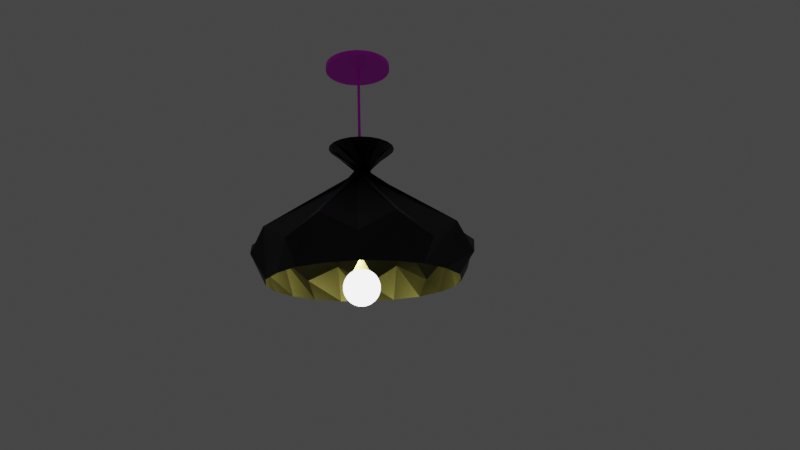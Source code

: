 # Source: Light_bulb.blend  (saved by Blender 3.6.13; exported with 4.5.12 LTS)
import bpy
from mathutils import Matrix  # noqa: F401  (used for matrix-valued properties, if any)

bpy.ops.wm.read_factory_settings(use_empty=True)
scene = bpy.context.scene
scene.name = 'Scene'

# ---- collections
col_collection = bpy.data.collections.new('Collection'); scene.collection.children.link(col_collection)

# ---- images (referenced by path relative to the original .blend; pixels are not part of the script)
import os
ASSET_DIR = os.environ.get("B2B_ASSET_DIR", "")  # directory of the original .blend (textures are referenced by path, not embedded)
HERE = os.path.dirname(os.path.abspath(__file__))  # packed textures are extracted next to this script under _unpacked/

def load_image(name, relpath, width, height, colorspace="sRGB"):
    """Load a texture the original file referenced (path relative to the .blend, or extracted next to this script)."""
    p = next((c for c in (os.path.join(HERE, relpath), os.path.join(ASSET_DIR, relpath)) if relpath and os.path.exists(c)), "")
    if p:
        img = bpy.data.images.load(p, check_existing=True)
        img.name = name
    else:  # same state as the original file: an image datablock whose file is absent (Cycles renders it pink)
        img = bpy.data.images.new(name, width, height)
        img.source = "FILE"
        img.filepath = "//" + (relpath or name)
    img.colorspace_settings.name = colorspace
    return img
img_240_f_250444275_nbxczduilcqlqmxu7mrb9ck8ejmurdy4_jpg = load_image('240_F_250444275_nBXcZduIlcqlQmxu7MrB9Ck8ejMURdY4.jpg', '240_F_250444275_nBXcZduIlcqlQmxu7MrB9Ck8ejMURdY4.jpg', 1024, 1024, 'sRGB')
img_abstract_background_with_patterned_glass_texture_jpg = load_image('abstract-background-with-patterned-glass-texture.jpg', 'abstract-background-with-patterned-glass-texture.jpg', 1024, 1024, 'Filmic sRGB')
img_240_f_95669744_sme4gdzku9o2s7tichzdhz82soupzsrs_jpg = load_image('240_F_95669744_SME4GdzkU9o2s7TIchZdHz82SouPZSrs.jpg', '240_F_95669744_SME4GdzkU9o2s7TIchZdHz82SouPZSrs.jpg', 1024, 1024, 'sRGB')

# ---- materials (node trees are filled in below, after node groups)
mat_material_005 = bpy.data.materials.new('Material.005')
mat_material_005.use_transparent_shadow = False
mat_material_004 = bpy.data.materials.new('Material.004')
mat_material_004.use_transparent_shadow = False
mat_material_007 = bpy.data.materials.new('Material.007')
mat_material_007.use_transparent_shadow = False
mat_material_001 = bpy.data.materials.new('Material.001')
mat_material_001.use_transparent_shadow = False

# ---- material node trees
mat_material_005.use_nodes = True; mat_material_005.node_tree.nodes.clear()
_N = mat_material_005.node_tree.nodes; _L = mat_material_005.node_tree.links
n0 = _N.new('ShaderNodeOutputMaterial'); n0.name = 'Material Output'; n0.location = (300, 300)
n1 = _N.new('ShaderNodeEmission'); n1.name = 'Emission'; n1.location = (10, 300)
n1.inputs[1].default_value = 4.0
_L.new(n1.outputs[0], n0.inputs[0])
n0.is_active_output = True
mat_material_004.use_nodes = True; mat_material_004.node_tree.nodes.clear()
_N = mat_material_004.node_tree.nodes; _L = mat_material_004.node_tree.links
n0 = _N.new('ShaderNodeBsdfPrincipled'); n0.name = 'Principled BSDF'; n0.location = (10, 300)
n0.distribution = 'GGX'
n0.subsurface_method = 'RANDOM_WALK_SKIN'
n0.inputs[3].default_value = 1.45
n0.inputs[27].default_value = (0.0, 0.0, 0.0, 1.0)
n0.inputs[28].default_value = 1.0
n1 = _N.new('ShaderNodeOutputMaterial'); n1.name = 'Material Output'; n1.location = (300, 300)
n2 = _N.new('ShaderNodeTexImage'); n2.name = 'Image Texture'; n2.location = (-311, 251)
n2.image = img_240_f_250444275_nbxczduilcqlqmxu7mrb9ck8ejmurdy4_jpg
_L.new(n0.outputs[0], n1.inputs[0])
_L.new(n2.outputs[0], n0.inputs[0])
n1.is_active_output = True
mat_material_007.use_nodes = True; mat_material_007.node_tree.nodes.clear()
_N = mat_material_007.node_tree.nodes; _L = mat_material_007.node_tree.links
n0 = _N.new('ShaderNodeOutputMaterial'); n0.name = 'Material Output'; n0.location = (300, 300)
n1 = _N.new('ShaderNodeBsdfPrincipled'); n1.name = 'Principled BSDF'; n1.location = (10, 300)
n1.distribution = 'GGX'
n1.subsurface_method = 'RANDOM_WALK_SKIN'
n1.inputs[3].default_value = 1.45
n1.inputs[27].default_value = (0.0, 0.0, 0.0, 1.0)
n1.inputs[28].default_value = 1.0
n2 = _N.new('ShaderNodeTexImage'); n2.name = 'Image Texture'; n2.location = (-252, 279)
n2.image = img_abstract_background_with_patterned_glass_texture_jpg
n2.interpolation = 'Smart'
_L.new(n1.outputs[0], n0.inputs[0])
_L.new(n2.outputs[0], n1.inputs[0])
n0.is_active_output = True
mat_material_001.use_nodes = True; mat_material_001.node_tree.nodes.clear()
_N = mat_material_001.node_tree.nodes; _L = mat_material_001.node_tree.links
n0 = _N.new('ShaderNodeOutputMaterial'); n0.name = 'Material Output'; n0.location = (300, 300)
n1 = _N.new('ShaderNodeTexImage'); n1.name = 'Image Texture'; n1.location = (-247, 223)
n1.image = img_240_f_95669744_sme4gdzku9o2s7tichzdhz82soupzsrs_jpg
n2 = _N.new('ShaderNodeBsdfPrincipled'); n2.name = 'Principled BSDF'; n2.location = (10, 300)
n2.distribution = 'GGX'
n2.subsurface_method = 'RANDOM_WALK_SKIN'
n2.inputs[3].default_value = 1.45
n2.inputs[27].default_value = (0.0, 0.0, 0.0, 1.0)
n2.inputs[28].default_value = 1.0
_L.new(n2.outputs[0], n0.inputs[0])
_L.new(n1.outputs[0], n2.inputs[0])
n0.is_active_output = True

# ---- world
world_world = bpy.data.worlds.new('World'); scene.world = world_world
world_world.use_nodes = True; world_world.node_tree.nodes.clear()
_N = world_world.node_tree.nodes; _L = world_world.node_tree.links
n0 = _N.new('ShaderNodeOutputWorld'); n0.name = 'World Output'; n0.location = (300, 300)
n1 = _N.new('ShaderNodeBackground'); n1.name = 'Background'; n1.location = (10, 300)
n1.inputs[0].default_value = (0.05088, 0.05088, 0.05088, 1.0)
_L.new(n1.outputs[0], n0.inputs[0])
n0.is_active_output = True
world_world.color = (0.05088, 0.05088, 0.05088)
world_world.use_sun_shadow = False
world_world.sun_shadow_jitter_overblur = 0.0

# ---- cameras
cam_camera_003 = bpy.data.cameras.new('Camera.003')
cam_camera_003.lens = 33.0
cam_camera_003.dof.use_dof = True
cam_camera_003.dof.aperture_fstop = 128.0
cam_camera_003.dof.aperture_blades = 8
cam_camera_003.dof.aperture_ratio = 2.0

# ---- lights
light_point = bpy.data.lights.new('Point', 'POINT')
light_point.color = (1.0, 0.9378, 0.2046)
light_point.transmission_factor = 0.0
light_point.energy = 147.0
light_point.shadow_maximum_resolution = 0.006
light_point.use_absolute_resolution = True

# ---- meshes
me_sphere = bpy.data.meshes.new('Sphere')
me_sphere.from_pydata([(0.0, 0.1194, 0.1347), (0.0, 0.1481, 0.1023), (0.0, 0.1787, 0.0217), (0.0, 0.1787, -0.0217), (0.0, 0.1194, -0.1347), (0.008404, 0.04225, 0.1748), (0.01632, 0.08204, 0.1594), (0.02329, 0.1171, 0.1347), (0.0289, 0.1453, 0.1023), (0.03283, 0.1651, 0.06383), (0.03486, 0.1753, 0.0217), (0.03486, 0.1753, -0.0217), (0.03283, 0.1651, -0.06383), (0.0289, 0.1453, -0.1023), (0.02329, 0.1171, -0.1347), (0.01632, 0.08204, -0.1594), (0.008404, 0.04225, -0.1748), (0.01648, 0.0398, 0.1748), (0.03201, 0.07728, 0.1594), (0.04568, 0.1103, 0.1347), (0.05669, 0.1369, 0.1023), (0.06441, 0.1555, 0.06383), (0.06838, 0.1651, 0.0217), (0.06838, 0.1651, -0.0217), (0.06441, 0.1555, -0.06383), (0.05669, 0.1369, -0.1023), (0.04568, 0.1103, -0.1347), (0.03201, 0.07728, -0.1594), (0.01648, 0.0398, -0.1748), (0.02393, 0.03582, 0.1748), (0.04647, 0.06955, 0.1594), (0.06631, 0.09925, 0.1347), (0.0823, 0.1232, 0.1023), (0.0935, 0.1399, 0.06383), (0.09927, 0.1486, 0.0217), (0.09927, 0.1486, -0.0217), (0.0935, 0.1399, -0.06383), (0.0823, 0.1232, -0.1023), (0.06631, 0.09925, -0.1347), (0.04647, 0.06955, -0.1594), (0.02393, 0.03582, -0.1748), (0.03046, 0.03046, 0.1748), (0.05915, 0.05915, 0.1594), (0.0844, 0.0844, 0.1347), (0.1047, 0.1047, 0.1023), (0.119, 0.119, 0.06383), (0.1264, 0.1264, 0.0217), (0.1264, 0.1264, -0.0217), (0.119, 0.119, -0.06383), (0.1047, 0.1047, -0.1023), (0.0844, 0.0844, -0.1347), (0.05915, 0.05915, -0.1594), (0.03046, 0.03046, -0.1748), (0.03582, 0.02393, 0.1748), (0.06955, 0.04647, 0.1594), (0.09925, 0.06631, 0.1347), (0.1232, 0.0823, 0.1023), (0.1399, 0.0935, 0.06383), (0.1486, 0.09927, 0.0217), (0.1486, 0.09927, -0.0217), (0.1399, 0.0935, -0.06383), (0.1232, 0.0823, -0.1023), (0.09925, 0.06631, -0.1347), (0.06955, 0.04647, -0.1594), (0.03582, 0.02393, -0.1748), (0.0398, 0.01648, 0.1748), (0.07728, 0.03201, 0.1594), (0.1103, 0.04568, 0.1347), (0.1369, 0.05669, 0.1023), (0.1555, 0.06441, 0.06383), (0.1651, 0.06838, 0.0217), (0.1651, 0.06838, -0.0217), (0.1555, 0.06441, -0.06383), (0.1369, 0.05669, -0.1023), (0.1103, 0.04568, -0.1347), (0.07728, 0.03201, -0.1594), (0.0398, 0.01648, -0.1748), (0.04225, 0.008404, 0.1748), (0.08204, 0.01632, 0.1594), (0.1171, 0.02329, 0.1347), (0.1453, 0.0289, 0.1023), (0.1651, 0.03283, 0.06383), (0.1753, 0.03486, 0.0217), (0.1753, 0.03486, -0.0217), (0.1651, 0.03283, -0.06383), (0.1453, 0.0289, -0.1023), (0.1171, 0.02329, -0.1347), (0.08204, 0.01632, -0.1594), (0.04225, 0.008404, -0.1748), (0.0, 0.0, -0.18), (0.04308, -3.725e-09, 0.1748), (0.08365, -3.725e-09, 0.1594), (0.1194, -9.313e-09, 0.1347), (0.1481, -1.118e-08, 0.1023), (0.1683, -1.49e-08, 0.06383), (0.1787, -2.98e-08, 0.0217), (0.1787, -2.98e-08, -0.0217), (0.1683, -1.49e-08, -0.06383), (0.1481, -1.118e-08, -0.1023), (0.1194, -9.313e-09, -0.1347), (0.08365, -3.725e-09, -0.1594), (0.04308, -3.725e-09, -0.1748), (0.04225, -0.008404, 0.1748), (0.08204, -0.01632, 0.1594), (0.1171, -0.02329, 0.1347), (0.1453, -0.0289, 0.1023), (0.1651, -0.03283, 0.06383), (0.1753, -0.03486, 0.0217), (0.1753, -0.03486, -0.0217), (0.1651, -0.03283, -0.06383), (0.1453, -0.0289, -0.1023), (0.1171, -0.02329, -0.1347), (0.08204, -0.01632, -0.1594), (0.04225, -0.008404, -0.1748), (0.0398, -0.01648, 0.1748), (0.07728, -0.03201, 0.1594), (0.1103, -0.04568, 0.1347), (0.1369, -0.05669, 0.1023), (0.1555, -0.06441, 0.06383), (0.1651, -0.06838, 0.0217), (0.1651, -0.06838, -0.0217), (0.1555, -0.06441, -0.06383), (0.1369, -0.05669, -0.1023), (0.1103, -0.04568, -0.1347), (0.07728, -0.03201, -0.1594), (0.0398, -0.01648, -0.1748), (0.03582, -0.02393, 0.1748), (0.06955, -0.04647, 0.1594), (0.09925, -0.06631, 0.1347), (0.1232, -0.0823, 0.1023), (0.1399, -0.0935, 0.06383), (0.1486, -0.09927, 0.0217), (0.1486, -0.09927, -0.0217), (0.1399, -0.0935, -0.06383), (0.1232, -0.0823, -0.1023), (0.09925, -0.06631, -0.1347), (0.06955, -0.04647, -0.1594), (0.03582, -0.02393, -0.1748), (0.03046, -0.03046, 0.1748), (0.05915, -0.05915, 0.1594), (0.0844, -0.0844, 0.1347), (0.1047, -0.1047, 0.1023), (0.119, -0.119, 0.06383), (0.1264, -0.1264, 0.0217), (0.1264, -0.1264, -0.0217), (0.119, -0.119, -0.06383), (0.1047, -0.1047, -0.1023), (0.0844, -0.0844, -0.1347), (0.05915, -0.05915, -0.1594), (0.03046, -0.03046, -0.1748), (0.02393, -0.03582, 0.1748), (0.04647, -0.06955, 0.1594), (0.06631, -0.09925, 0.1347), (0.0823, -0.1232, 0.1023), (0.0935, -0.1399, 0.06383), (0.09927, -0.1486, 0.0217), (0.09927, -0.1486, -0.0217), (0.0935, -0.1399, -0.06383), (0.0823, -0.1232, -0.1023), (0.06631, -0.09925, -0.1347), (0.04647, -0.06955, -0.1594), (0.02393, -0.03582, -0.1748), (0.01648, -0.0398, 0.1748), (0.03201, -0.07728, 0.1594), (0.04568, -0.1103, 0.1347), (0.05669, -0.1369, 0.1023), (0.06441, -0.1555, 0.06383), (0.06838, -0.1651, 0.0217), (0.06838, -0.1651, -0.0217), (0.06441, -0.1555, -0.06383), (0.05669, -0.1369, -0.1023), (0.04568, -0.1103, -0.1347), (0.03201, -0.07728, -0.1594), (0.01648, -0.0398, -0.1748), (0.008404, -0.04225, 0.1748), (0.01632, -0.08204, 0.1594), (0.02329, -0.1171, 0.1347), (0.0289, -0.1453, 0.1023), (0.03283, -0.1651, 0.06383), (0.03486, -0.1753, 0.0217), (0.03486, -0.1753, -0.0217), (0.03283, -0.1651, -0.06383), (0.0289, -0.1453, -0.1023), (0.02329, -0.1171, -0.1347), (0.01632, -0.08204, -0.1594), (0.008404, -0.04225, -0.1748), (-2.794e-09, -0.04308, 0.1748), (-7.451e-09, -0.08365, 0.1594), (-1.676e-08, -0.1194, 0.1347), (-2.235e-08, -0.1481, 0.1023), (-2.235e-08, -0.1683, 0.06383), (-5.588e-08, -0.1787, 0.0217), (-5.588e-08, -0.1787, -0.0217), (-2.235e-08, -0.1683, -0.06383), (-2.235e-08, -0.1481, -0.1023), (-1.676e-08, -0.1194, -0.1347), (-7.451e-09, -0.08365, -0.1594), (-2.794e-09, -0.04308, -0.1748), (0.0, 0.0, 0.18), (-0.008404, -0.04225, 0.1748), (-0.01632, -0.08204, 0.1594), (-0.02329, -0.1171, 0.1347), (-0.0289, -0.1453, 0.1023), (-0.03283, -0.1651, 0.06383), (-0.03486, -0.1753, 0.0217), (-0.03486, -0.1753, -0.0217), (-0.03283, -0.1651, -0.06383), (-0.0289, -0.1453, -0.1023), (-0.02329, -0.1171, -0.1347), (-0.01632, -0.08204, -0.1594), (-0.008404, -0.04225, -0.1748), (-0.01648, -0.0398, 0.1748), (-0.03201, -0.07728, 0.1594), (-0.04568, -0.1103, 0.1347), (-0.05669, -0.1369, 0.1023), (-0.06441, -0.1555, 0.06383), (-0.06838, -0.1651, 0.0217), (-0.06838, -0.1651, -0.0217), (-0.06441, -0.1555, -0.06383), (-0.05669, -0.1369, -0.1023), (-0.04568, -0.1103, -0.1347), (-0.03201, -0.07728, -0.1594), (-0.01648, -0.0398, -0.1748), (-0.02393, -0.03582, 0.1748), (-0.04647, -0.06955, 0.1594), (-0.06631, -0.09925, 0.1347), (-0.0823, -0.1232, 0.1023), (-0.0935, -0.1399, 0.06383), (-0.09927, -0.1486, 0.0217), (-0.09927, -0.1486, -0.0217), (-0.0935, -0.1399, -0.06383), (-0.0823, -0.1232, -0.1023), (-0.06631, -0.09925, -0.1347), (-0.04647, -0.06955, -0.1594), (-0.02393, -0.03582, -0.1748), (-0.03046, -0.03046, 0.1748), (-0.05915, -0.05915, 0.1594), (-0.0844, -0.0844, 0.1347), (-0.1047, -0.1047, 0.1023), (-0.119, -0.119, 0.06383), (-0.1264, -0.1264, 0.0217), (-0.1264, -0.1264, -0.0217), (-0.119, -0.119, -0.06383), (-0.1047, -0.1047, -0.1023), (-0.0844, -0.0844, -0.1347), (-0.05915, -0.05915, -0.1594), (-0.03046, -0.03046, -0.1748), (-0.03582, -0.02393, 0.1748), (-0.06955, -0.04647, 0.1594), (-0.09925, -0.06631, 0.1347), (-0.1232, -0.0823, 0.1023), (-0.1399, -0.0935, 0.06383), (-0.1486, -0.09927, 0.0217), (-0.1486, -0.09927, -0.0217), (-0.1399, -0.0935, -0.06383), (-0.1232, -0.0823, -0.1023), (-0.09925, -0.06631, -0.1347), (-0.06955, -0.04647, -0.1594), (-0.03582, -0.02393, -0.1748), (-0.0398, -0.01648, 0.1748), (-0.07728, -0.03201, 0.1594), (-0.1103, -0.04568, 0.1347), (-0.1369, -0.05669, 0.1023), (-0.1555, -0.06441, 0.06383), (-0.1651, -0.06838, 0.0217), (-0.1651, -0.06838, -0.0217), (-0.1555, -0.06441, -0.06383), (-0.1369, -0.05669, -0.1023), (-0.1103, -0.04568, -0.1347), (-0.07728, -0.03201, -0.1594), (-0.0398, -0.01648, -0.1748), (-0.04225, -0.008404, 0.1748), (-0.08204, -0.01632, 0.1594), (-0.1171, -0.02329, 0.1347), (-0.1453, -0.0289, 0.1023), (-0.1651, -0.03283, 0.06383), (-0.1753, -0.03486, 0.0217), (-0.1753, -0.03486, -0.0217), (-0.1651, -0.03283, -0.06383), (-0.1453, -0.0289, -0.1023), (-0.1171, -0.02329, -0.1347), (-0.08204, -0.01632, -0.1594), (-0.04225, -0.008404, -0.1748), (-0.04308, 6.519e-09, 0.1748), (-0.08365, 1.304e-08, 0.1594), (-0.1194, 2.235e-08, 0.1347), (-0.1481, 2.98e-08, 0.1023), (-0.1683, 2.98e-08, 0.06383), (-0.1787, 9.313e-08, 0.0217), (-0.1787, 9.313e-08, -0.0217), (-0.1683, 2.98e-08, -0.06383), (-0.1481, 2.98e-08, -0.1023), (-0.1194, 2.235e-08, -0.1347), (-0.08365, 1.304e-08, -0.1594), (-0.04308, 6.519e-09, -0.1748), (-0.04225, 0.008404, 0.1748), (-0.08204, 0.01632, 0.1594), (-0.1171, 0.02329, 0.1347), (-0.1453, 0.0289, 0.1023), (-0.1651, 0.03283, 0.06383), (-0.1753, 0.03486, 0.0217), (-0.1753, 0.03486, -0.0217), (-0.1651, 0.03283, -0.06383), (-0.1453, 0.0289, -0.1023), (-0.1171, 0.02329, -0.1347), (-0.08204, 0.01632, -0.1594), (-0.04225, 0.008404, -0.1748), (-0.0398, 0.01648, 0.1748), (-0.07728, 0.03201, 0.1594), (-0.1103, 0.04568, 0.1347), (-0.1369, 0.05669, 0.1023), (-0.1555, 0.06441, 0.06383), (-0.1651, 0.06838, 0.0217), (-0.1651, 0.06838, -0.0217), (-0.1555, 0.06441, -0.06383), (-0.1369, 0.05669, -0.1023), (-0.1103, 0.04568, -0.1347), (-0.07728, 0.03201, -0.1594), (-0.0398, 0.01648, -0.1748), (-0.03582, 0.02393, 0.1748), (-0.06955, 0.04647, 0.1594), (-0.09925, 0.06631, 0.1347), (-0.1232, 0.0823, 0.1023), (-0.1399, 0.0935, 0.06383), (-0.1486, 0.09927, 0.0217), (-0.1486, 0.09927, -0.0217), (-0.1399, 0.0935, -0.06383), (-0.1232, 0.0823, -0.1023), (-0.09925, 0.06631, -0.1347), (-0.06955, 0.04647, -0.1594), (-0.03582, 0.02393, -0.1748), (-0.03046, 0.03046, 0.1748), (-0.05915, 0.05915, 0.1594), (-0.0844, 0.0844, 0.1347), (-0.1047, 0.1047, 0.1023), (-0.119, 0.119, 0.06383), (-0.1264, 0.1264, 0.0217), (-0.1264, 0.1264, -0.0217), (-0.119, 0.119, -0.06383), (-0.1047, 0.1047, -0.1023), (-0.0844, 0.0844, -0.1347), (-0.05915, 0.05915, -0.1594), (-0.03046, 0.03046, -0.1748), (-0.02393, 0.03582, 0.1748), (-0.04647, 0.06955, 0.1594), (-0.06631, 0.09925, 0.1347), (-0.0823, 0.1232, 0.1023), (-0.0935, 0.1399, 0.06383), (-0.09927, 0.1486, 0.0217), (-0.09927, 0.1486, -0.0217), (-0.0935, 0.1399, -0.06383), (-0.0823, 0.1232, -0.1023), (-0.06631, 0.09925, -0.1347), (-0.04647, 0.06955, -0.1594), (-0.02393, 0.03582, -0.1748), (-0.01648, 0.0398, 0.1748), (-0.03201, 0.07728, 0.1594), (-0.04568, 0.1103, 0.1347), (-0.05669, 0.1369, 0.1023), (-0.06441, 0.1555, 0.06383), (-0.06838, 0.1651, 0.0217), (-0.06838, 0.1651, -0.0217), (-0.06441, 0.1555, -0.06383), (-0.05669, 0.1369, -0.1023), (-0.04568, 0.1103, -0.1347), (-0.03201, 0.07728, -0.1594), (-0.01648, 0.0398, -0.1748), (-0.008404, 0.04225, 0.1748), (-0.01632, 0.08204, 0.1594), (-0.02329, 0.1171, 0.1347), (-0.0289, 0.1453, 0.1023), (-0.03283, 0.1651, 0.06383), (-0.03486, 0.1753, 0.0217), (-0.03486, 0.1753, -0.0217), (-0.03283, 0.1651, -0.06383), (-0.0289, 0.1453, -0.1023), (-0.02329, 0.1171, -0.1347), (-0.01632, 0.08204, -0.1594), (-0.008404, 0.04225, -0.1748), (6.519e-09, 0.04308, 0.1748), (2.235e-08, 0.08365, 0.1594), (3.725e-08, 0.1683, 0.06383), (3.725e-08, 0.1683, -0.06383), (2.794e-08, 0.1481, -0.1023), (2.235e-08, 0.08365, -0.1594), (6.519e-09, 0.04308, -0.1748)], [], [(3, 2, 10, 11), (382, 3, 11, 12), (379, 198, 5), (383, 382, 12, 13), (380, 379, 5, 6), (4, 383, 13, 14), (0, 380, 6, 7), (384, 4, 14, 15), (1, 0, 7, 8), (385, 384, 15, 16), (381, 1, 8, 9), (89, 385, 16), (2, 381, 9, 10), (5, 198, 17), (13, 12, 24, 25), (6, 5, 17, 18), (14, 13, 25, 26), (7, 6, 18, 19), (15, 14, 26, 27), (8, 7, 19, 20), (16, 15, 27, 28), (9, 8, 20, 21), (89, 16, 28), (10, 9, 21, 22), (11, 10, 22, 23), (12, 11, 23, 24), (27, 26, 38, 39), (20, 19, 31, 32), (28, 27, 39, 40), (21, 20, 32, 33), (89, 28, 40), (22, 21, 33, 34), (23, 22, 34, 35), (24, 23, 35, 36), (17, 198, 29), (25, 24, 36, 37), (18, 17, 29, 30), (26, 25, 37, 38), (19, 18, 30, 31), (35, 34, 46, 47), (36, 35, 47, 48), (29, 198, 41), (37, 36, 48, 49), (30, 29, 41, 42), (38, 37, 49, 50), (31, 30, 42, 43), (39, 38, 50, 51), (32, 31, 43, 44), (40, 39, 51, 52), (33, 32, 44, 45), (89, 40, 52), (34, 33, 45, 46), (49, 48, 60, 61), (42, 41, 53, 54), (50, 49, 61, 62), (43, 42, 54, 55), (51, 50, 62, 63), (44, 43, 55, 56), (52, 51, 63, 64), (45, 44, 56, 57), (89, 52, 64), (46, 45, 57, 58), (47, 46, 58, 59), (48, 47, 59, 60), (41, 198, 53), (56, 55, 67, 68), (64, 63, 75, 76), (57, 56, 68, 69), (89, 64, 76), (58, 57, 69, 70), (59, 58, 70, 71), (60, 59, 71, 72), (53, 198, 65), (61, 60, 72, 73), (54, 53, 65, 66), (62, 61, 73, 74), (55, 54, 66, 67), (63, 62, 74, 75), (71, 70, 82, 83), (72, 71, 83, 84), (65, 198, 77), (73, 72, 84, 85), (66, 65, 77, 78), (74, 73, 85, 86), (67, 66, 78, 79), (75, 74, 86, 87), (68, 67, 79, 80), (76, 75, 87, 88), (69, 68, 80, 81), (89, 76, 88), (70, 69, 81, 82), (78, 77, 90, 91), (86, 85, 98, 99), (79, 78, 91, 92), (87, 86, 99, 100), (80, 79, 92, 93), (88, 87, 100, 101), (81, 80, 93, 94), (89, 88, 101), (82, 81, 94, 95), (83, 82, 95, 96), (84, 83, 96, 97), (77, 198, 90), (85, 84, 97, 98), (101, 100, 112, 113), (94, 93, 105, 106), (89, 101, 113), (95, 94, 106, 107), (96, 95, 107, 108), (97, 96, 108, 109), (90, 198, 102), (98, 97, 109, 110), (91, 90, 102, 103), (99, 98, 110, 111), (92, 91, 103, 104), (100, 99, 111, 112), (93, 92, 104, 105), (108, 107, 119, 120), (109, 108, 120, 121), (102, 198, 114), (110, 109, 121, 122), (103, 102, 114, 115), (111, 110, 122, 123), (104, 103, 115, 116), (112, 111, 123, 124), (105, 104, 116, 117), (113, 112, 124, 125), (106, 105, 117, 118), (89, 113, 125), (107, 106, 118, 119), (123, 122, 134, 135), (116, 115, 127, 128), (124, 123, 135, 136), (117, 116, 128, 129), (125, 124, 136, 137), (118, 117, 129, 130), (89, 125, 137), (119, 118, 130, 131), (120, 119, 131, 132), (121, 120, 132, 133), (114, 198, 126), (122, 121, 133, 134), (115, 114, 126, 127), (130, 129, 141, 142), (89, 137, 149), (131, 130, 142, 143), (132, 131, 143, 144), (133, 132, 144, 145), (126, 198, 138), (134, 133, 145, 146), (127, 126, 138, 139), (135, 134, 146, 147), (128, 127, 139, 140), (136, 135, 147, 148), (129, 128, 140, 141), (137, 136, 148, 149), (145, 144, 156, 157), (138, 198, 150), (146, 145, 157, 158), (139, 138, 150, 151), (147, 146, 158, 159), (140, 139, 151, 152), (148, 147, 159, 160), (141, 140, 152, 153), (149, 148, 160, 161), (142, 141, 153, 154), (89, 149, 161), (143, 142, 154, 155), (144, 143, 155, 156), (159, 158, 170, 171), (152, 151, 163, 164), (160, 159, 171, 172), (153, 152, 164, 165), (161, 160, 172, 173), (154, 153, 165, 166), (89, 161, 173), (155, 154, 166, 167), (156, 155, 167, 168), (157, 156, 168, 169), (150, 198, 162), (158, 157, 169, 170), (151, 150, 162, 163), (89, 173, 185), (167, 166, 178, 179), (168, 167, 179, 180), (169, 168, 180, 181), (162, 198, 174), (170, 169, 181, 182), (163, 162, 174, 175), (171, 170, 182, 183), (164, 163, 175, 176), (172, 171, 183, 184), (165, 164, 176, 177), (173, 172, 184, 185), (166, 165, 177, 178), (181, 180, 192, 193), (174, 198, 186), (182, 181, 193, 194), (175, 174, 186, 187), (183, 182, 194, 195), (176, 175, 187, 188), (184, 183, 195, 196), (177, 176, 188, 189), (185, 184, 196, 197), (178, 177, 189, 190), (89, 185, 197), (179, 178, 190, 191), (180, 179, 191, 192), (188, 187, 200, 201), (196, 195, 208, 209), (189, 188, 201, 202), (197, 196, 209, 210), (190, 189, 202, 203), (89, 197, 210), (191, 190, 203, 204), (192, 191, 204, 205), (193, 192, 205, 206), (186, 198, 199), (194, 193, 206, 207), (187, 186, 199, 200), (195, 194, 207, 208), (89, 210, 222), (204, 203, 215, 216), (205, 204, 216, 217), (206, 205, 217, 218), (199, 198, 211), (207, 206, 218, 219), (200, 199, 211, 212), (208, 207, 219, 220), (201, 200, 212, 213), (209, 208, 220, 221), (202, 201, 213, 214), (210, 209, 221, 222), (203, 202, 214, 215), (211, 198, 223), (219, 218, 230, 231), (212, 211, 223, 224), (220, 219, 231, 232), (213, 212, 224, 225), (221, 220, 232, 233), (214, 213, 225, 226), (222, 221, 233, 234), (215, 214, 226, 227), (89, 222, 234), (216, 215, 227, 228), (217, 216, 228, 229), (218, 217, 229, 230), (233, 232, 244, 245), (226, 225, 237, 238), (234, 233, 245, 246), (227, 226, 238, 239), (89, 234, 246), (228, 227, 239, 240), (229, 228, 240, 241), (230, 229, 241, 242), (223, 198, 235), (231, 230, 242, 243), (224, 223, 235, 236), (232, 231, 243, 244), (225, 224, 236, 237), (240, 239, 251, 252), (241, 240, 252, 253), (242, 241, 253, 254), (235, 198, 247), (243, 242, 254, 255), (236, 235, 247, 248), (244, 243, 255, 256), (237, 236, 248, 249), (245, 244, 256, 257), (238, 237, 249, 250), (246, 245, 257, 258), (239, 238, 250, 251), (89, 246, 258), (255, 254, 266, 267), (248, 247, 259, 260), (256, 255, 267, 268), (249, 248, 260, 261), (257, 256, 268, 269), (250, 249, 261, 262), (258, 257, 269, 270), (251, 250, 262, 263), (89, 258, 270), (252, 251, 263, 264), (253, 252, 264, 265), (254, 253, 265, 266), (247, 198, 259), (262, 261, 273, 274), (270, 269, 281, 282), (263, 262, 274, 275), (89, 270, 282), (264, 263, 275, 276), (265, 264, 276, 277), (266, 265, 277, 278), (259, 198, 271), (267, 266, 278, 279), (260, 259, 271, 272), (268, 267, 279, 280), (261, 260, 272, 273), (269, 268, 280, 281), (277, 276, 288, 289), (278, 277, 289, 290), (271, 198, 283), (279, 278, 290, 291), (272, 271, 283, 284), (280, 279, 291, 292), (273, 272, 284, 285), (281, 280, 292, 293), (274, 273, 285, 286), (282, 281, 293, 294), (275, 274, 286, 287), (89, 282, 294), (276, 275, 287, 288), (291, 290, 302, 303), (284, 283, 295, 296), (292, 291, 303, 304), (285, 284, 296, 297), (293, 292, 304, 305), (286, 285, 297, 298), (294, 293, 305, 306), (287, 286, 298, 299), (89, 294, 306), (288, 287, 299, 300), (289, 288, 300, 301), (290, 289, 301, 302), (283, 198, 295), (306, 305, 317, 318), (299, 298, 310, 311), (89, 306, 318), (300, 299, 311, 312), (301, 300, 312, 313), (302, 301, 313, 314), (295, 198, 307), (303, 302, 314, 315), (296, 295, 307, 308), (304, 303, 315, 316), (297, 296, 308, 309), (305, 304, 316, 317), (298, 297, 309, 310), (313, 312, 324, 325), (314, 313, 325, 326), (307, 198, 319), (315, 314, 326, 327), (308, 307, 319, 320), (316, 315, 327, 328), (309, 308, 320, 321), (317, 316, 328, 329), (310, 309, 321, 322), (318, 317, 329, 330), (311, 310, 322, 323), (89, 318, 330), (312, 311, 323, 324), (320, 319, 331, 332), (328, 327, 339, 340), (321, 320, 332, 333), (329, 328, 340, 341), (322, 321, 333, 334), (330, 329, 341, 342), (323, 322, 334, 335), (89, 330, 342), (324, 323, 335, 336), (325, 324, 336, 337), (326, 325, 337, 338), (319, 198, 331), (327, 326, 338, 339), (342, 341, 353, 354), (335, 334, 346, 347), (89, 342, 354), (336, 335, 347, 348), (337, 336, 348, 349), (338, 337, 349, 350), (331, 198, 343), (339, 338, 350, 351), (332, 331, 343, 344), (340, 339, 351, 352), (333, 332, 344, 345), (341, 340, 352, 353), (334, 333, 345, 346), (350, 349, 361, 362), (343, 198, 355), (351, 350, 362, 363), (344, 343, 355, 356), (352, 351, 363, 364), (345, 344, 356, 357), (353, 352, 364, 365), (346, 345, 357, 358), (354, 353, 365, 366), (347, 346, 358, 359), (89, 354, 366), (348, 347, 359, 360), (349, 348, 360, 361), (364, 363, 375, 376), (357, 356, 368, 369), (365, 364, 376, 377), (358, 357, 369, 370), (366, 365, 377, 378), (359, 358, 370, 371), (89, 366, 378), (360, 359, 371, 372), (361, 360, 372, 373), (362, 361, 373, 374), (355, 198, 367), (363, 362, 374, 375), (356, 355, 367, 368), (371, 370, 1, 381), (89, 378, 385), (372, 371, 381, 2), (373, 372, 2, 3), (374, 373, 3, 382), (367, 198, 379), (375, 374, 382, 383), (368, 367, 379, 380), (376, 375, 383, 4), (369, 368, 380, 0), (377, 376, 4, 384), (370, 369, 0, 1), (378, 377, 384, 385)])
_uv = me_sphere.uv_layers.new(name='UVMap')
_uv.uv.foreach_set('vector', [0.75, 0.4615, 0.75, 0.5385, 0.7188, 0.5385, 0.7188, 0.4615, 0.75, 0.3846, 0.75, 0.4615, 0.7188, 0.4615, 0.7188, 0.3846, 0.75, 0.9231, 0.7344, 1.0, 0.7188, 0.9231, 0.75, 0.3077, 0.75, 0.3846, 0.7188, 0.3846, 0.7188, 0.3077, 0.75, 0.8462, 0.75, 0.9231, 0.7188, 0.9231, 0.7188, 0.8462, 0.75, 0.2308, 0.75, 0.3077, 0.7188, 0.3077, 0.7188, 0.2308, 0.75, 0.7692, 0.75, 0.8462, 0.7188, 0.8462, 0.7188, 0.7692, 0.75, 0.1538, 0.75, 0.2308, 0.7188, 0.2308, 0.7188, 0.1538, 0.75, 0.6923, 0.75, 0.7692, 0.7188, 0.7692, 0.7188, 0.6923, 0.75, 0.07692, 0.75, 0.1538, 0.7188, 0.1538, 0.7188, 0.07692, 0.75, 0.6154, 0.75, 0.6923, 0.7188, 0.6923, 0.7188, 0.6154, 0.7344, 0.0, 0.75, 0.07692, 0.7188, 0.07692, 0.75, 0.5385, 0.75, 0.6154, 0.7188, 0.6154, 0.7188, 0.5385, 0.7188, 0.9231, 0.7031, 1.0, 0.6875, 0.9231, 0.7188, 0.3077, 0.7188, 0.3846, 0.6875, 0.3846, 0.6875, 0.3077, 0.7188, 0.8462, 0.7188, 0.9231, 0.6875, 0.9231, 0.6875, 0.8462, 0.7188, 0.2308, 0.7188, 0.3077, 0.6875, 0.3077, 0.6875, 0.2308, 0.7188, 0.7692, 0.7188, 0.8462, 0.6875, 0.8462, 0.6875, 0.7692, 0.7188, 0.1538, 0.7188, 0.2308, 0.6875, 0.2308, 0.6875, 0.1538, 0.7188, 0.6923, 0.7188, 0.7692, 0.6875, 0.7692, 0.6875, 0.6923, 0.7188, 0.07692, 0.7188, 0.1538, 0.6875, 0.1538, 0.6875, 0.07692, 0.7188, 0.6154, 0.7188, 0.6923, 0.6875, 0.6923, 0.6875, 0.6154, 0.7031, 0.0, 0.7188, 0.07692, 0.6875, 0.07692, 0.7188, 0.5385, 0.7188, 0.6154, 0.6875, 0.6154, 0.6875, 0.5385, 0.7188, 0.4615, 0.7188, 0.5385, 0.6875, 0.5385, 0.6875, 0.4615, 0.7188, 0.3846, 0.7188, 0.4615, 0.6875, 0.4615, 0.6875, 0.3846, 0.6875, 0.1538, 0.6875, 0.2308, 0.6562, 0.2308, 0.6562, 0.1538, 0.6875, 0.6923, 0.6875, 0.7692, 0.6562, 0.7692, 0.6562, 0.6923, 0.6875, 0.07692, 0.6875, 0.1538, 0.6562, 0.1538, 0.6562, 0.07692, 0.6875, 0.6154, 0.6875, 0.6923, 0.6562, 0.6923, 0.6562, 0.6154, 0.6719, 0.0, 0.6875, 0.07692, 0.6562, 0.07692, 0.6875, 0.5385, 0.6875, 0.6154, 0.6562, 0.6154, 0.6562, 0.5385, 0.6875, 0.4615, 0.6875, 0.5385, 0.6562, 0.5385, 0.6562, 0.4615, 0.6875, 0.3846, 0.6875, 0.4615, 0.6562, 0.4615, 0.6562, 0.3846, 0.6875, 0.9231, 0.6719, 1.0, 0.6562, 0.9231, 0.6875, 0.3077, 0.6875, 0.3846, 0.6562, 0.3846, 0.6562, 0.3077, 0.6875, 0.8462, 0.6875, 0.9231, 0.6562, 0.9231, 0.6562, 0.8462, 0.6875, 0.2308, 0.6875, 0.3077, 0.6562, 0.3077, 0.6562, 0.2308, 0.6875, 0.7692, 0.6875, 0.8462, 0.6562, 0.8462, 0.6562, 0.7692, 0.6562, 0.4615, 0.6562, 0.5385, 0.625, 0.5385, 0.625, 0.4615, 0.6562, 0.3846, 0.6562, 0.4615, 0.625, 0.4615, 0.625, 0.3846, 0.6562, 0.9231, 0.6406, 1.0, 0.625, 0.9231, 0.6562, 0.3077, 0.6562, 0.3846, 0.625, 0.3846, 0.625, 0.3077, 0.6562, 0.8462, 0.6562, 0.9231, 0.625, 0.9231, 0.625, 0.8462, 0.6562, 0.2308, 0.6562, 0.3077, 0.625, 0.3077, 0.625, 0.2308, 0.6562, 0.7692, 0.6562, 0.8462, 0.625, 0.8462, 0.625, 0.7692, 0.6562, 0.1538, 0.6562, 0.2308, 0.625, 0.2308, 0.625, 0.1538, 0.6562, 0.6923, 0.6562, 0.7692, 0.625, 0.7692, 0.625, 0.6923, 0.6562, 0.07692, 0.6562, 0.1538, 0.625, 0.1538, 0.625, 0.07692, 0.6562, 0.6154, 0.6562, 0.6923, 0.625, 0.6923, 0.625, 0.6154, 0.6406, 0.0, 0.6562, 0.07692, 0.625, 0.07692, 0.6562, 0.5385, 0.6562, 0.6154, 0.625, 0.6154, 0.625, 0.5385, 0.625, 0.3077, 0.625, 0.3846, 0.5938, 0.3846, 0.5938, 0.3077, 0.625, 0.8462, 0.625, 0.9231, 0.5938, 0.9231, 0.5938, 0.8462, 0.625, 0.2308, 0.625, 0.3077, 0.5938, 0.3077, 0.5938, 0.2308, 0.625, 0.7692, 0.625, 0.8462, 0.5938, 0.8462, 0.5938, 0.7692, 0.625, 0.1538, 0.625, 0.2308, 0.5938, 0.2308, 0.5938, 0.1538, 0.625, 0.6923, 0.625, 0.7692, 0.5938, 0.7692, 0.5938, 0.6923, 0.625, 0.07692, 0.625, 0.1538, 0.5938, 0.1538, 0.5938, 0.07692, 0.625, 0.6154, 0.625, 0.6923, 0.5938, 0.6923, 0.5938, 0.6154, 0.6094, 0.0, 0.625, 0.07692, 0.5938, 0.07692, 0.625, 0.5385, 0.625, 0.6154, 0.5938, 0.6154, 0.5938, 0.5385, 0.625, 0.4615, 0.625, 0.5385, 0.5938, 0.5385, 0.5938, 0.4615, 0.625, 0.3846, 0.625, 0.4615, 0.5938, 0.4615, 0.5938, 0.3846, 0.625, 0.9231, 0.6094, 1.0, 0.5938, 0.9231, 0.5938, 0.6923, 0.5938, 0.7692, 0.5625, 0.7692, 0.5625, 0.6923, 0.5938, 0.07692, 0.5938, 0.1538, 0.5625, 0.1538, 0.5625, 0.07692, 0.5938, 0.6154, 0.5938, 0.6923, 0.5625, 0.6923, 0.5625, 0.6154, 0.5781, 0.0, 0.5938, 0.07692, 0.5625, 0.07692, 0.5938, 0.5385, 0.5938, 0.6154, 0.5625, 0.6154, 0.5625, 0.5385, 0.5938, 0.4615, 0.5938, 0.5385, 0.5625, 0.5385, 0.5625, 0.4615, 0.5938, 0.3846, 0.5938, 0.4615, 0.5625, 0.4615, 0.5625, 0.3846, 0.5938, 0.9231, 0.5781, 1.0, 0.5625, 0.9231, 0.5938, 0.3077, 0.5938, 0.3846, 0.5625, 0.3846, 0.5625, 0.3077, 0.5938, 0.8462, 0.5938, 0.9231, 0.5625, 0.9231, 0.5625, 0.8462, 0.5938, 0.2308, 0.5938, 0.3077, 0.5625, 0.3077, 0.5625, 0.2308, 0.5938, 0.7692, 0.5938, 0.8462, 0.5625, 0.8462, 0.5625, 0.7692, 0.5938, 0.1538, 0.5938, 0.2308, 0.5625, 0.2308, 0.5625, 0.1538, 0.5625, 0.4615, 0.5625, 0.5385, 0.5312, 0.5385, 0.5312, 0.4615, 0.5625, 0.3846, 0.5625, 0.4615, 0.5312, 0.4615, 0.5312, 0.3846, 0.5625, 0.9231, 0.5469, 1.0, 0.5312, 0.9231, 0.5625, 0.3077, 0.5625, 0.3846, 0.5312, 0.3846, 0.5312, 0.3077, 0.5625, 0.8462, 0.5625, 0.9231, 0.5312, 0.9231, 0.5312, 0.8462, 0.5625, 0.2308, 0.5625, 0.3077, 0.5312, 0.3077, 0.5312, 0.2308, 0.5625, 0.7692, 0.5625, 0.8462, 0.5312, 0.8462, 0.5312, 0.7692, 0.5625, 0.1538, 0.5625, 0.2308, 0.5312, 0.2308, 0.5312, 0.1538, 0.5625, 0.6923, 0.5625, 0.7692, 0.5312, 0.7692, 0.5312, 0.6923, 0.5625, 0.07692, 0.5625, 0.1538, 0.5312, 0.1538, 0.5312, 0.07692, 0.5625, 0.6154, 0.5625, 0.6923, 0.5312, 0.6923, 0.5312, 0.6154, 0.5469, 0.0, 0.5625, 0.07692, 0.5312, 0.07692, 0.5625, 0.5385, 0.5625, 0.6154, 0.5312, 0.6154, 0.5312, 0.5385, 0.5312, 0.8462, 0.5312, 0.9231, 0.5, 0.9231, 0.5, 0.8462, 0.5312, 0.2308, 0.5312, 0.3077, 0.5, 0.3077, 0.5, 0.2308, 0.5312, 0.7692, 0.5312, 0.8462, 0.5, 0.8462, 0.5, 0.7692, 0.5312, 0.1538, 0.5312, 0.2308, 0.5, 0.2308, 0.5, 0.1538, 0.5312, 0.6923, 0.5312, 0.7692, 0.5, 0.7692, 0.5, 0.6923, 0.5312, 0.07692, 0.5312, 0.1538, 0.5, 0.1538, 0.5, 0.07692, 0.5312, 0.6154, 0.5312, 0.6923, 0.5, 0.6923, 0.5, 0.6154, 0.5156, 0.0, 0.5312, 0.07692, 0.5, 0.07692, 0.5312, 0.5385, 0.5312, 0.6154, 0.5, 0.6154, 0.5, 0.5385, 0.5312, 0.4615, 0.5312, 0.5385, 0.5, 0.5385, 0.5, 0.4615, 0.5312, 0.3846, 0.5312, 0.4615, 0.5, 0.4615, 0.5, 0.3846, 0.5312, 0.9231, 0.5156, 1.0, 0.5, 0.9231, 0.5312, 0.3077, 0.5312, 0.3846, 0.5, 0.3846, 0.5, 0.3077, 0.5, 0.07692, 0.5, 0.1538, 0.4688, 0.1538, 0.4688, 0.07692, 0.5, 0.6154, 0.5, 0.6923, 0.4688, 0.6923, 0.4688, 0.6154, 0.4844, 0.0, 0.5, 0.07692, 0.4688, 0.07692, 0.5, 0.5385, 0.5, 0.6154, 0.4688, 0.6154, 0.4687, 0.5385, 0.5, 0.4615, 0.5, 0.5385, 0.4687, 0.5385, 0.4687, 0.4615, 0.5, 0.3846, 0.5, 0.4615, 0.4687, 0.4615, 0.4688, 0.3846, 0.5, 0.9231, 0.4844, 1.0, 0.4688, 0.9231, 0.5, 0.3077, 0.5, 0.3846, 0.4688, 0.3846, 0.4688, 0.3077, 0.5, 0.8462, 0.5, 0.9231, 0.4688, 0.9231, 0.4688, 0.8462, 0.5, 0.2308, 0.5, 0.3077, 0.4688, 0.3077, 0.4688, 0.2308, 0.5, 0.7692, 0.5, 0.8462, 0.4688, 0.8462, 0.4688, 0.7692, 0.5, 0.1538, 0.5, 0.2308, 0.4688, 0.2308, 0.4688, 0.1538, 0.5, 0.6923, 0.5, 0.7692, 0.4688, 0.7692, 0.4688, 0.6923, 0.4687, 0.4615, 0.4687, 0.5385, 0.4375, 0.5385, 0.4375, 0.4615, 0.4688, 0.3846, 0.4687, 0.4615, 0.4375, 0.4615, 0.4375, 0.3846, 0.4688, 0.9231, 0.4531, 1.0, 0.4375, 0.9231, 0.4688, 0.3077, 0.4688, 0.3846, 0.4375, 0.3846, 0.4375, 0.3077, 0.4688, 0.8462, 0.4688, 0.9231, 0.4375, 0.9231, 0.4375, 0.8462, 0.4688, 0.2308, 0.4688, 0.3077, 0.4375, 0.3077, 0.4375, 0.2308, 0.4688, 0.7692, 0.4688, 0.8462, 0.4375, 0.8462, 0.4375, 0.7692, 0.4688, 0.1538, 0.4688, 0.2308, 0.4375, 0.2308, 0.4375, 0.1538, 0.4688, 0.6923, 0.4688, 0.7692, 0.4375, 0.7692, 0.4375, 0.6923, 0.4688, 0.07692, 0.4688, 0.1538, 0.4375, 0.1538, 0.4375, 0.07692, 0.4688, 0.6154, 0.4688, 0.6923, 0.4375, 0.6923, 0.4375, 0.6154, 0.4531, 0.0, 0.4688, 0.07692, 0.4375, 0.07692, 0.4687, 0.5385, 0.4688, 0.6154, 0.4375, 0.6154, 0.4375, 0.5385, 0.4375, 0.2308, 0.4375, 0.3077, 0.4062, 0.3077, 0.4062, 0.2308, 0.4375, 0.7692, 0.4375, 0.8462, 0.4062, 0.8462, 0.4062, 0.7692, 0.4375, 0.1538, 0.4375, 0.2308, 0.4062, 0.2308, 0.4062, 0.1538, 0.4375, 0.6923, 0.4375, 0.7692, 0.4062, 0.7692, 0.4062, 0.6923, 0.4375, 0.07692, 0.4375, 0.1538, 0.4062, 0.1538, 0.4062, 0.07692, 0.4375, 0.6154, 0.4375, 0.6923, 0.4062, 0.6923, 0.4062, 0.6154, 0.4219, 0.0, 0.4375, 0.07692, 0.4062, 0.07692, 0.4375, 0.5385, 0.4375, 0.6154, 0.4062, 0.6154, 0.4062, 0.5385, 0.4375, 0.4615, 0.4375, 0.5385, 0.4062, 0.5385, 0.4062, 0.4615, 0.4375, 0.3846, 0.4375, 0.4615, 0.4062, 0.4615, 0.4062, 0.3846, 0.4375, 0.9231, 0.4219, 1.0, 0.4062, 0.9231, 0.4375, 0.3077, 0.4375, 0.3846, 0.4062, 0.3846, 0.4062, 0.3077, 0.4375, 0.8462, 0.4375, 0.9231, 0.4062, 0.9231, 0.4062, 0.8462, 0.4062, 0.6154, 0.4062, 0.6923, 0.375, 0.6923, 0.375, 0.6154, 0.3906, 0.0, 0.4062, 0.07692, 0.375, 0.07692, 0.4062, 0.5385, 0.4062, 0.6154, 0.375, 0.6154, 0.375, 0.5385, 0.4062, 0.4615, 0.4062, 0.5385, 0.375, 0.5385, 0.375, 0.4615, 0.4062, 0.3846, 0.4062, 0.4615, 0.375, 0.4615, 0.375, 0.3846, 0.4062, 0.9231, 0.3906, 1.0, 0.375, 0.9231, 0.4062, 0.3077, 0.4062, 0.3846, 0.375, 0.3846, 0.375, 0.3077, 0.4062, 0.8462, 0.4062, 0.9231, 0.375, 0.9231, 0.375, 0.8462, 0.4062, 0.2308, 0.4062, 0.3077, 0.375, 0.3077, 0.375, 0.2308, 0.4062, 0.7692, 0.4062, 0.8462, 0.375, 0.8462, 0.375, 0.7692, 0.4062, 0.1538, 0.4062, 0.2308, 0.375, 0.2308, 0.375, 0.1538, 0.4062, 0.6923, 0.4062, 0.7692, 0.375, 0.7692, 0.375, 0.6923, 0.4062, 0.07692, 0.4062, 0.1538, 0.375, 0.1538, 0.375, 0.07692, 0.375, 0.3846, 0.375, 0.4615, 0.3437, 0.4615, 0.3438, 0.3846, 0.375, 0.9231, 0.3594, 1.0, 0.3438, 0.9231, 0.375, 0.3077, 0.375, 0.3846, 0.3438, 0.3846, 0.3438, 0.3077, 0.375, 0.8462, 0.375, 0.9231, 0.3438, 0.9231, 0.3438, 0.8462, 0.375, 0.2308, 0.375, 0.3077, 0.3438, 0.3077, 0.3438, 0.2308, 0.375, 0.7692, 0.375, 0.8462, 0.3438, 0.8462, 0.3438, 0.7692, 0.375, 0.1538, 0.375, 0.2308, 0.3438, 0.2308, 0.3438, 0.1538, 0.375, 0.6923, 0.375, 0.7692, 0.3438, 0.7692, 0.3438, 0.6923, 0.375, 0.07692, 0.375, 0.1538, 0.3438, 0.1538, 0.3438, 0.07692, 0.375, 0.6154, 0.375, 0.6923, 0.3438, 0.6923, 0.3438, 0.6154, 0.3594, 0.0, 0.375, 0.07692, 0.3438, 0.07692, 0.375, 0.5385, 0.375, 0.6154, 0.3438, 0.6154, 0.3437, 0.5385, 0.375, 0.4615, 0.375, 0.5385, 0.3437, 0.5385, 0.3437, 0.4615, 0.3438, 0.2308, 0.3438, 0.3077, 0.3125, 0.3077, 0.3125, 0.2308, 0.3438, 0.7692, 0.3438, 0.8462, 0.3125, 0.8462, 0.3125, 0.7692, 0.3438, 0.1538, 0.3438, 0.2308, 0.3125, 0.2308, 0.3125, 0.1538, 0.3438, 0.6923, 0.3438, 0.7692, 0.3125, 0.7692, 0.3125, 0.6923, 0.3438, 0.07692, 0.3438, 0.1538, 0.3125, 0.1538, 0.3125, 0.07692, 0.3438, 0.6154, 0.3438, 0.6923, 0.3125, 0.6923, 0.3125, 0.6154, 0.3281, 0.0, 0.3438, 0.07692, 0.3125, 0.07692, 0.3437, 0.5385, 0.3438, 0.6154, 0.3125, 0.6154, 0.3125, 0.5385, 0.3437, 0.4615, 0.3437, 0.5385, 0.3125, 0.5385, 0.3125, 0.4615, 0.3438, 0.3846, 0.3437, 0.4615, 0.3125, 0.4615, 0.3125, 0.3846, 0.3438, 0.9231, 0.3281, 1.0, 0.3125, 0.9231, 0.3438, 0.3077, 0.3438, 0.3846, 0.3125, 0.3846, 0.3125, 0.3077, 0.3438, 0.8462, 0.3438, 0.9231, 0.3125, 0.9231, 0.3125, 0.8462, 0.2969, 0.0, 0.3125, 0.07692, 0.2812, 0.07692, 0.3125, 0.5385, 0.3125, 0.6154, 0.2812, 0.6154, 0.2812, 0.5385, 0.3125, 0.4615, 0.3125, 0.5385, 0.2812, 0.5385, 0.2812, 0.4615, 0.3125, 0.3846, 0.3125, 0.4615, 0.2812, 0.4615, 0.2812, 0.3846, 0.3125, 0.9231, 0.2969, 1.0, 0.2812, 0.9231, 0.3125, 0.3077, 0.3125, 0.3846, 0.2812, 0.3846, 0.2812, 0.3077, 0.3125, 0.8462, 0.3125, 0.9231, 0.2812, 0.9231, 0.2812, 0.8462, 0.3125, 0.2308, 0.3125, 0.3077, 0.2812, 0.3077, 0.2812, 0.2308, 0.3125, 0.7692, 0.3125, 0.8462, 0.2812, 0.8462, 0.2812, 0.7692, 0.3125, 0.1538, 0.3125, 0.2308, 0.2812, 0.2308, 0.2812, 0.1538, 0.3125, 0.6923, 0.3125, 0.7692, 0.2812, 0.7692, 0.2812, 0.6923, 0.3125, 0.07692, 0.3125, 0.1538, 0.2812, 0.1538, 0.2812, 0.07692, 0.3125, 0.6154, 0.3125, 0.6923, 0.2812, 0.6923, 0.2812, 0.6154, 0.2812, 0.3846, 0.2812, 0.4615, 0.25, 0.4615, 0.25, 0.3846, 0.2812, 0.9231, 0.2656, 1.0, 0.25, 0.9231, 0.2812, 0.3077, 0.2812, 0.3846, 0.25, 0.3846, 0.25, 0.3077, 0.2812, 0.8462, 0.2812, 0.9231, 0.25, 0.9231, 0.25, 0.8462, 0.2812, 0.2308, 0.2812, 0.3077, 0.25, 0.3077, 0.25, 0.2308, 0.2812, 0.7692, 0.2812, 0.8462, 0.25, 0.8462, 0.25, 0.7692, 0.2812, 0.1538, 0.2812, 0.2308, 0.25, 0.2308, 0.25, 0.1538, 0.2812, 0.6923, 0.2812, 0.7692, 0.25, 0.7692, 0.25, 0.6923, 0.2812, 0.07692, 0.2812, 0.1538, 0.25, 0.1538, 0.25, 0.07692, 0.2812, 0.6154, 0.2812, 0.6923, 0.25, 0.6923, 0.25, 0.6154, 0.2656, 0.0, 0.2812, 0.07692, 0.25, 0.07692, 0.2812, 0.5385, 0.2812, 0.6154, 0.25, 0.6154, 0.25, 0.5385, 0.2812, 0.4615, 0.2812, 0.5385, 0.25, 0.5385, 0.25, 0.4615, 0.25, 0.7692, 0.25, 0.8462, 0.2188, 0.8462, 0.2188, 0.7692, 0.25, 0.1538, 0.25, 0.2308, 0.2188, 0.2308, 0.2188, 0.1538, 0.25, 0.6923, 0.25, 0.7692, 0.2188, 0.7692, 0.2188, 0.6923, 0.25, 0.07692, 0.25, 0.1538, 0.2188, 0.1538, 0.2188, 0.07692, 0.25, 0.6154, 0.25, 0.6923, 0.2188, 0.6923, 0.2188, 0.6154, 0.2344, 0.0, 0.25, 0.07692, 0.2188, 0.07692, 0.25, 0.5385, 0.25, 0.6154, 0.2188, 0.6154, 0.2187, 0.5385, 0.25, 0.4615, 0.25, 0.5385, 0.2187, 0.5385, 0.2187, 0.4615, 0.25, 0.3846, 0.25, 0.4615, 0.2187, 0.4615, 0.2188, 0.3846, 0.25, 0.9231, 0.2344, 1.0, 0.2188, 0.9231, 0.25, 0.3077, 0.25, 0.3846, 0.2188, 0.3846, 0.2188, 0.3077, 0.25, 0.8462, 0.25, 0.9231, 0.2188, 0.9231, 0.2188, 0.8462, 0.25, 0.2308, 0.25, 0.3077, 0.2188, 0.3077, 0.2188, 0.2308, 0.2031, 0.0, 0.2188, 0.07692, 0.1875, 0.07692, 0.2187, 0.5385, 0.2188, 0.6154, 0.1875, 0.6154, 0.1875, 0.5385, 0.2187, 0.4615, 0.2187, 0.5385, 0.1875, 0.5385, 0.1875, 0.4615, 0.2188, 0.3846, 0.2187, 0.4615, 0.1875, 0.4615, 0.1875, 0.3846, 0.2188, 0.9231, 0.2031, 1.0, 0.1875, 0.9231, 0.2188, 0.3077, 0.2188, 0.3846, 0.1875, 0.3846, 0.1875, 0.3077, 0.2188, 0.8462, 0.2188, 0.9231, 0.1875, 0.9231, 0.1875, 0.8462, 0.2188, 0.2308, 0.2188, 0.3077, 0.1875, 0.3077, 0.1875, 0.2308, 0.2188, 0.7692, 0.2188, 0.8462, 0.1875, 0.8462, 0.1875, 0.7692, 0.2188, 0.1538, 0.2188, 0.2308, 0.1875, 0.2308, 0.1875, 0.1538, 0.2188, 0.6923, 0.2188, 0.7692, 0.1875, 0.7692, 0.1875, 0.6923, 0.2188, 0.07692, 0.2188, 0.1538, 0.1875, 0.1538, 0.1875, 0.07692, 0.2188, 0.6154, 0.2188, 0.6923, 0.1875, 0.6923, 0.1875, 0.6154, 0.1875, 0.9231, 0.1719, 1.0, 0.1562, 0.9231, 0.1875, 0.3077, 0.1875, 0.3846, 0.1562, 0.3846, 0.1562, 0.3077, 0.1875, 0.8462, 0.1875, 0.9231, 0.1562, 0.9231, 0.1562, 0.8462, 0.1875, 0.2308, 0.1875, 0.3077, 0.1562, 0.3077, 0.1562, 0.2308, 0.1875, 0.7692, 0.1875, 0.8462, 0.1562, 0.8462, 0.1562, 0.7692, 0.1875, 0.1538, 0.1875, 0.2308, 0.1562, 0.2308, 0.1562, 0.1538, 0.1875, 0.6923, 0.1875, 0.7692, 0.1562, 0.7692, 0.1562, 0.6923, 0.1875, 0.07692, 0.1875, 0.1538, 0.1562, 0.1538, 0.1562, 0.07692, 0.1875, 0.6154, 0.1875, 0.6923, 0.1562, 0.6923, 0.1562, 0.6154, 0.1719, 0.0, 0.1875, 0.07692, 0.1562, 0.07692, 0.1875, 0.5385, 0.1875, 0.6154, 0.1562, 0.6154, 0.1562, 0.5385, 0.1875, 0.4615, 0.1875, 0.5385, 0.1562, 0.5385, 0.1562, 0.4615, 0.1875, 0.3846, 0.1875, 0.4615, 0.1562, 0.4615, 0.1562, 0.3846, 0.1562, 0.1538, 0.1562, 0.2308, 0.125, 0.2308, 0.125, 0.1538, 0.1562, 0.6923, 0.1562, 0.7692, 0.125, 0.7692, 0.125, 0.6923, 0.1562, 0.07692, 0.1562, 0.1538, 0.125, 0.1538, 0.125, 0.07692, 0.1562, 0.6154, 0.1562, 0.6923, 0.125, 0.6923, 0.125, 0.6154, 0.1406, 0.0, 0.1562, 0.07692, 0.125, 0.07692, 0.1562, 0.5385, 0.1562, 0.6154, 0.125, 0.6154, 0.125, 0.5385, 0.1562, 0.4615, 0.1562, 0.5385, 0.125, 0.5385, 0.125, 0.4615, 0.1562, 0.3846, 0.1562, 0.4615, 0.125, 0.4615, 0.125, 0.3846, 0.1562, 0.9231, 0.1406, 1.0, 0.125, 0.9231, 0.1562, 0.3077, 0.1562, 0.3846, 0.125, 0.3846, 0.125, 0.3077, 0.1562, 0.8462, 0.1562, 0.9231, 0.125, 0.9231, 0.125, 0.8462, 0.1562, 0.2308, 0.1562, 0.3077, 0.125, 0.3077, 0.125, 0.2308, 0.1562, 0.7692, 0.1562, 0.8462, 0.125, 0.8462, 0.125, 0.7692, 0.125, 0.5385, 0.125, 0.6154, 0.09375, 0.6154, 0.09375, 0.5385, 0.125, 0.4615, 0.125, 0.5385, 0.09375, 0.5385, 0.09375, 0.4615, 0.125, 0.3846, 0.125, 0.4615, 0.09375, 0.4615, 0.09375, 0.3846, 0.125, 0.9231, 0.1094, 1.0, 0.09375, 0.9231, 0.125, 0.3077, 0.125, 0.3846, 0.09375, 0.3846, 0.09375, 0.3077, 0.125, 0.8462, 0.125, 0.9231, 0.09375, 0.9231, 0.09375, 0.8462, 0.125, 0.2308, 0.125, 0.3077, 0.09375, 0.3077, 0.09375, 0.2308, 0.125, 0.7692, 0.125, 0.8462, 0.09375, 0.8462, 0.09375, 0.7692, 0.125, 0.1538, 0.125, 0.2308, 0.09375, 0.2308, 0.09375, 0.1538, 0.125, 0.6923, 0.125, 0.7692, 0.09375, 0.7692, 0.09375, 0.6923, 0.125, 0.07692, 0.125, 0.1538, 0.09375, 0.1538, 0.09375, 0.07692, 0.125, 0.6154, 0.125, 0.6923, 0.09375, 0.6923, 0.09375, 0.6154, 0.1094, 0.0, 0.125, 0.07692, 0.09375, 0.07692, 0.09375, 0.3077, 0.09375, 0.3846, 0.0625, 0.3846, 0.0625, 0.3077, 0.09375, 0.8462, 0.09375, 0.9231, 0.0625, 0.9231, 0.0625, 0.8462, 0.09375, 0.2308, 0.09375, 0.3077, 0.0625, 0.3077, 0.0625, 0.2308, 0.09375, 0.7692, 0.09375, 0.8462, 0.0625, 0.8462, 0.0625, 0.7692, 0.09375, 0.1538, 0.09375, 0.2308, 0.0625, 0.2308, 0.0625, 0.1538, 0.09375, 0.6923, 0.09375, 0.7692, 0.0625, 0.7692, 0.0625, 0.6923, 0.09375, 0.07692, 0.09375, 0.1538, 0.0625, 0.1538, 0.0625, 0.07692, 0.09375, 0.6154, 0.09375, 0.6923, 0.0625, 0.6923, 0.0625, 0.6154, 0.07812, 0.0, 0.09375, 0.07692, 0.0625, 0.07692, 0.09375, 0.5385, 0.09375, 0.6154, 0.0625, 0.6154, 0.0625, 0.5385, 0.09375, 0.4615, 0.09375, 0.5385, 0.0625, 0.5385, 0.0625, 0.4615, 0.09375, 0.3846, 0.09375, 0.4615, 0.0625, 0.4615, 0.0625, 0.3846, 0.09375, 0.9231, 0.07812, 1.0, 0.0625, 0.9231, 0.0625, 0.6923, 0.0625, 0.7692, 0.03125, 0.7692, 0.03125, 0.6923, 0.0625, 0.07692, 0.0625, 0.1538, 0.03125, 0.1538, 0.03125, 0.07692, 0.0625, 0.6154, 0.0625, 0.6923, 0.03125, 0.6923, 0.03125, 0.6154, 0.04687, 0.0, 0.0625, 0.07692, 0.03125, 0.07692, 0.0625, 0.5385, 0.0625, 0.6154, 0.03125, 0.6154, 0.03125, 0.5385, 0.0625, 0.4615, 0.0625, 0.5385, 0.03125, 0.5385, 0.03125, 0.4615, 0.0625, 0.3846, 0.0625, 0.4615, 0.03125, 0.4615, 0.03125, 0.3846, 0.0625, 0.9231, 0.04687, 1.0, 0.03125, 0.9231, 0.0625, 0.3077, 0.0625, 0.3846, 0.03125, 0.3846, 0.03125, 0.3077, 0.0625, 0.8462, 0.0625, 0.9231, 0.03125, 0.9231, 0.03125, 0.8462, 0.0625, 0.2308, 0.0625, 0.3077, 0.03125, 0.3077, 0.03125, 0.2308, 0.0625, 0.7692, 0.0625, 0.8462, 0.03125, 0.8462, 0.03125, 0.7692, 0.0625, 0.1538, 0.0625, 0.2308, 0.03125, 0.2308, 0.03125, 0.1538, 0.03125, 0.4615, 0.03125, 0.5385, 0.0, 0.5385, 0.0, 0.4615, 0.03125, 0.3846, 0.03125, 0.4615, 0.0, 0.4615, 0.0, 0.3846, 0.03125, 0.9231, 0.01562, 1.0, 0.0, 0.9231, 0.03125, 0.3077, 0.03125, 0.3846, 0.0, 0.3846, 0.0, 0.3077, 0.03125, 0.8462, 0.03125, 0.9231, 0.0, 0.9231, 0.0, 0.8462, 0.03125, 0.2308, 0.03125, 0.3077, 0.0, 0.3077, 0.0, 0.2308, 0.03125, 0.7692, 0.03125, 0.8462, 0.0, 0.8462, 0.0, 0.7692, 0.03125, 0.1538, 0.03125, 0.2308, 0.0, 0.2308, 0.0, 0.1538, 0.03125, 0.6923, 0.03125, 0.7692, 0.0, 0.7692, 0.0, 0.6923, 0.03125, 0.07692, 0.03125, 0.1538, 0.0, 0.1538, 0.0, 0.07692, 0.03125, 0.6154, 0.03125, 0.6923, 0.0, 0.6923, 0.0, 0.6154, 0.01562, 0.0, 0.03125, 0.07692, 0.0, 0.07692, 0.03125, 0.5385, 0.03125, 0.6154, 0.0, 0.6154, 0.0, 0.5385, 1.0, 0.3077, 1.0, 0.3846, 0.9687, 0.3846, 0.9687, 0.3077, 1.0, 0.8462, 1.0, 0.9231, 0.9687, 0.9231, 0.9687, 0.8462, 1.0, 0.2308, 1.0, 0.3077, 0.9687, 0.3077, 0.9687, 0.2308, 1.0, 0.7692, 1.0, 0.8462, 0.9687, 0.8462, 0.9687, 0.7692, 1.0, 0.1538, 1.0, 0.2308, 0.9687, 0.2308, 0.9687, 0.1538, 1.0, 0.6923, 1.0, 0.7692, 0.9687, 0.7692, 0.9687, 0.6923, 1.0, 0.07692, 1.0, 0.1538, 0.9687, 0.1538, 0.9687, 0.07692, 1.0, 0.6154, 1.0, 0.6923, 0.9687, 0.6923, 0.9687, 0.6154, 0.9844, 0.0, 1.0, 0.07692, 0.9687, 0.07692, 1.0, 0.5385, 1.0, 0.6154, 0.9687, 0.6154, 0.9687, 0.5385, 1.0, 0.4615, 1.0, 0.5385, 0.9687, 0.5385, 0.9687, 0.4615, 1.0, 0.3846, 1.0, 0.4615, 0.9687, 0.4615, 0.9687, 0.3846, 1.0, 0.9231, 0.9844, 1.0, 0.9687, 0.9231, 0.9687, 0.07692, 0.9687, 0.1538, 0.9375, 0.1538, 0.9375, 0.07692, 0.9687, 0.6154, 0.9687, 0.6923, 0.9375, 0.6923, 0.9375, 0.6154, 0.9531, 0.0, 0.9687, 0.07692, 0.9375, 0.07692, 0.9687, 0.5385, 0.9687, 0.6154, 0.9375, 0.6154, 0.9375, 0.5385, 0.9687, 0.4615, 0.9687, 0.5385, 0.9375, 0.5385, 0.9375, 0.4615, 0.9687, 0.3846, 0.9687, 0.4615, 0.9375, 0.4615, 0.9375, 0.3846, 0.9687, 0.9231, 0.9531, 1.0, 0.9375, 0.9231, 0.9687, 0.3077, 0.9687, 0.3846, 0.9375, 0.3846, 0.9375, 0.3077, 0.9687, 0.8462, 0.9687, 0.9231, 0.9375, 0.9231, 0.9375, 0.8462, 0.9687, 0.2308, 0.9687, 0.3077, 0.9375, 0.3077, 0.9375, 0.2308, 0.9687, 0.7692, 0.9687, 0.8462, 0.9375, 0.8462, 0.9375, 0.7692, 0.9687, 0.1538, 0.9687, 0.2308, 0.9375, 0.2308, 0.9375, 0.1538, 0.9687, 0.6923, 0.9687, 0.7692, 0.9375, 0.7692, 0.9375, 0.6923, 0.9375, 0.4615, 0.9375, 0.5385, 0.9062, 0.5385, 0.9062, 0.4615, 0.9375, 0.3846, 0.9375, 0.4615, 0.9062, 0.4615, 0.9062, 0.3846, 0.9375, 0.9231, 0.9219, 1.0, 0.9062, 0.9231, 0.9375, 0.3077, 0.9375, 0.3846, 0.9062, 0.3846, 0.9062, 0.3077, 0.9375, 0.8462, 0.9375, 0.9231, 0.9062, 0.9231, 0.9062, 0.8462, 0.9375, 0.2308, 0.9375, 0.3077, 0.9062, 0.3077, 0.9062, 0.2308, 0.9375, 0.7692, 0.9375, 0.8462, 0.9062, 0.8462, 0.9062, 0.7692, 0.9375, 0.1538, 0.9375, 0.2308, 0.9062, 0.2308, 0.9062, 0.1538, 0.9375, 0.6923, 0.9375, 0.7692, 0.9062, 0.7692, 0.9062, 0.6923, 0.9375, 0.07692, 0.9375, 0.1538, 0.9062, 0.1538, 0.9062, 0.07692, 0.9375, 0.6154, 0.9375, 0.6923, 0.9062, 0.6923, 0.9062, 0.6154, 0.9219, 0.0, 0.9375, 0.07692, 0.9062, 0.07692, 0.9375, 0.5385, 0.9375, 0.6154, 0.9062, 0.6154, 0.9062, 0.5385, 0.9062, 0.8462, 0.9062, 0.9231, 0.875, 0.9231, 0.875, 0.8462, 0.9062, 0.2308, 0.9062, 0.3077, 0.875, 0.3077, 0.875, 0.2308, 0.9062, 0.7692, 0.9062, 0.8462, 0.875, 0.8462, 0.875, 0.7692, 0.9062, 0.1538, 0.9062, 0.2308, 0.875, 0.2308, 0.875, 0.1538, 0.9062, 0.6923, 0.9062, 0.7692, 0.875, 0.7692, 0.875, 0.6923, 0.9062, 0.07692, 0.9062, 0.1538, 0.875, 0.1538, 0.875, 0.07692, 0.9062, 0.6154, 0.9062, 0.6923, 0.875, 0.6923, 0.875, 0.6154, 0.8906, 0.0, 0.9062, 0.07692, 0.875, 0.07692, 0.9062, 0.5385, 0.9062, 0.6154, 0.875, 0.6154, 0.875, 0.5385, 0.9062, 0.4615, 0.9062, 0.5385, 0.875, 0.5385, 0.875, 0.4615, 0.9062, 0.3846, 0.9062, 0.4615, 0.875, 0.4615, 0.875, 0.3846, 0.9062, 0.9231, 0.8906, 1.0, 0.875, 0.9231, 0.9062, 0.3077, 0.9062, 0.3846, 0.875, 0.3846, 0.875, 0.3077, 0.875, 0.07692, 0.875, 0.1538, 0.8437, 0.1538, 0.8438, 0.07692, 0.875, 0.6154, 0.875, 0.6923, 0.8438, 0.6923, 0.8437, 0.6154, 0.8594, 0.0, 0.875, 0.07692, 0.8438, 0.07692, 0.875, 0.5385, 0.875, 0.6154, 0.8437, 0.6154, 0.8437, 0.5385, 0.875, 0.4615, 0.875, 0.5385, 0.8437, 0.5385, 0.8437, 0.4615, 0.875, 0.3846, 0.875, 0.4615, 0.8437, 0.4615, 0.8437, 0.3846, 0.875, 0.9231, 0.8594, 1.0, 0.8438, 0.9231, 0.875, 0.3077, 0.875, 0.3846, 0.8437, 0.3846, 0.8438, 0.3077, 0.875, 0.8462, 0.875, 0.9231, 0.8438, 0.9231, 0.8437, 0.8462, 0.875, 0.2308, 0.875, 0.3077, 0.8438, 0.3077, 0.8437, 0.2308, 0.875, 0.7692, 0.875, 0.8462, 0.8437, 0.8462, 0.8437, 0.7692, 0.875, 0.1538, 0.875, 0.2308, 0.8437, 0.2308, 0.8437, 0.1538, 0.875, 0.6923, 0.875, 0.7692, 0.8437, 0.7692, 0.8438, 0.6923, 0.8437, 0.3846, 0.8437, 0.4615, 0.8125, 0.4615, 0.8125, 0.3846, 0.8438, 0.9231, 0.8281, 1.0, 0.8125, 0.9231, 0.8438, 0.3077, 0.8437, 0.3846, 0.8125, 0.3846, 0.8125, 0.3077, 0.8437, 0.8462, 0.8438, 0.9231, 0.8125, 0.9231, 0.8125, 0.8462, 0.8437, 0.2308, 0.8438, 0.3077, 0.8125, 0.3077, 0.8125, 0.2308, 0.8437, 0.7692, 0.8437, 0.8462, 0.8125, 0.8462, 0.8125, 0.7692, 0.8437, 0.1538, 0.8437, 0.2308, 0.8125, 0.2308, 0.8125, 0.1538, 0.8438, 0.6923, 0.8437, 0.7692, 0.8125, 0.7692, 0.8125, 0.6923, 0.8438, 0.07692, 0.8437, 0.1538, 0.8125, 0.1538, 0.8125, 0.07692, 0.8437, 0.6154, 0.8438, 0.6923, 0.8125, 0.6923, 0.8125, 0.6154, 0.8281, 0.0, 0.8438, 0.07692, 0.8125, 0.07692, 0.8437, 0.5385, 0.8437, 0.6154, 0.8125, 0.6154, 0.8125, 0.5385, 0.8437, 0.4615, 0.8437, 0.5385, 0.8125, 0.5385, 0.8125, 0.4615, 0.8125, 0.2308, 0.8125, 0.3077, 0.7812, 0.3077, 0.7812, 0.2308, 0.8125, 0.7692, 0.8125, 0.8462, 0.7812, 0.8462, 0.7812, 0.7692, 0.8125, 0.1538, 0.8125, 0.2308, 0.7812, 0.2308, 0.7812, 0.1538, 0.8125, 0.6923, 0.8125, 0.7692, 0.7812, 0.7692, 0.7812, 0.6923, 0.8125, 0.07692, 0.8125, 0.1538, 0.7812, 0.1538, 0.7812, 0.07692, 0.8125, 0.6154, 0.8125, 0.6923, 0.7812, 0.6923, 0.7812, 0.6154, 0.7969, 0.0, 0.8125, 0.07692, 0.7812, 0.07692, 0.8125, 0.5385, 0.8125, 0.6154, 0.7812, 0.6154, 0.7812, 0.5385, 0.8125, 0.4615, 0.8125, 0.5385, 0.7812, 0.5385, 0.7812, 0.4615, 0.8125, 0.3846, 0.8125, 0.4615, 0.7812, 0.4615, 0.7812, 0.3846, 0.8125, 0.9231, 0.7969, 1.0, 0.7812, 0.9231, 0.8125, 0.3077, 0.8125, 0.3846, 0.7812, 0.3846, 0.7812, 0.3077, 0.8125, 0.8462, 0.8125, 0.9231, 0.7812, 0.9231, 0.7812, 0.8462, 0.7812, 0.6154, 0.7812, 0.6923, 0.75, 0.6923, 0.75, 0.6154, 0.7656, 0.0, 0.7812, 0.07692, 0.75, 0.07692, 0.7812, 0.5385, 0.7812, 0.6154, 0.75, 0.6154, 0.75, 0.5385, 0.7812, 0.4615, 0.7812, 0.5385, 0.75, 0.5385, 0.75, 0.4615, 0.7812, 0.3846, 0.7812, 0.4615, 0.75, 0.4615, 0.75, 0.3846, 0.7812, 0.9231, 0.7656, 1.0, 0.75, 0.9231, 0.7812, 0.3077, 0.7812, 0.3846, 0.75, 0.3846, 0.75, 0.3077, 0.7812, 0.8462, 0.7812, 0.9231, 0.75, 0.9231, 0.75, 0.8462, 0.7812, 0.2308, 0.7812, 0.3077, 0.75, 0.3077, 0.75, 0.2308, 0.7812, 0.7692, 0.7812, 0.8462, 0.75, 0.8462, 0.75, 0.7692, 0.7812, 0.1538, 0.7812, 0.2308, 0.75, 0.2308, 0.75, 0.1538, 0.7812, 0.6923, 0.7812, 0.7692, 0.75, 0.7692, 0.75, 0.6923, 0.7812, 0.07692, 0.7812, 0.1538, 0.75, 0.1538, 0.75, 0.07692])
me_sphere.materials.append(mat_material_005)
me_sphere.update()
me_cone = bpy.data.meshes.new('Cone')
me_cone.from_pydata([(0.0, 1.0, -1.0), (0.1951, 0.9808, -1.0), (0.3827, 0.9239, -1.0), (0.5556, 0.8315, -1.0), (0.7071, 0.7071, -1.0), (0.8315, 0.5556, -1.0), (0.9239, 0.3827, -1.0), (0.9808, 0.1951, -1.0), (1.0, 0.0, -1.0), (0.9808, -0.1951, -1.0), (0.9239, -0.3827, -1.0), (0.8315, -0.5556, -1.0), (0.7071, -0.7071, -1.0), (0.5556, -0.8315, -1.0), (0.3827, -0.9239, -1.0), (0.1951, -0.9808, -1.0), (0.0, -1.0, -1.0), (-0.1951, -0.9808, -1.0), (-0.3827, -0.9239, -1.0), (-0.5556, -0.8315, -1.0), (-0.7071, -0.7071, -1.0), (-0.8315, -0.5556, -1.0), (-0.9239, -0.3827, -1.0), (-0.9808, -0.1951, -1.0), (-1.0, 0.0, -1.0), (-0.9808, 0.1951, -1.0), (-0.9239, 0.3827, -1.0), (-0.8315, 0.5556, -1.0), (-0.7071, 0.7071, -1.0), (-0.5556, 0.8315, -1.0), (-0.3827, 0.9239, -1.0), (-0.1951, 0.9808, -1.0), (0.0, 0.0, 1.0)], [], [(0, 32, 1), (1, 32, 2), (2, 32, 3), (3, 32, 4), (4, 32, 5), (5, 32, 6), (6, 32, 7), (7, 32, 8), (8, 32, 9), (9, 32, 10), (10, 32, 11), (11, 32, 12), (12, 32, 13), (13, 32, 14), (14, 32, 15), (15, 32, 16), (16, 32, 17), (17, 32, 18), (18, 32, 19), (19, 32, 20), (20, 32, 21), (21, 32, 22), (22, 32, 23), (23, 32, 24), (24, 32, 25), (25, 32, 26), (26, 32, 27), (27, 32, 28), (28, 32, 29), (29, 32, 30), (0, 1, 2, 3, 4, 5, 6, 7, 8, 9, 10, 11, 12, 13, 14, 15, 16, 17, 18, 19, 20, 21, 22, 23, 24, 25, 26, 27, 28, 29, 30, 31), (30, 32, 31), (31, 32, 0)])
_uv = me_cone.uv_layers.new(name='UVMap')
_uv.uv.foreach_set('vector', [0.25, 0.49, 0.25, 0.25, 0.2968, 0.4854, 0.2968, 0.4854, 0.25, 0.25, 0.3418, 0.4717, 0.3418, 0.4717, 0.25, 0.25, 0.3833, 0.4496, 0.3833, 0.4496, 0.25, 0.25, 0.4197, 0.4197, 0.4197, 0.4197, 0.25, 0.25, 0.4496, 0.3833, 0.4496, 0.3833, 0.25, 0.25, 0.4717, 0.3418, 0.4717, 0.3418, 0.25, 0.25, 0.4854, 0.2968, 0.4854, 0.2968, 0.25, 0.25, 0.49, 0.25, 0.49, 0.25, 0.25, 0.25, 0.4854, 0.2032, 0.4854, 0.2032, 0.25, 0.25, 0.4717, 0.1582, 0.4717, 0.1582, 0.25, 0.25, 0.4496, 0.1167, 0.4496, 0.1167, 0.25, 0.25, 0.4197, 0.08029, 0.4197, 0.08029, 0.25, 0.25, 0.3833, 0.05045, 0.3833, 0.05045, 0.25, 0.25, 0.3418, 0.02827, 0.3418, 0.02827, 0.25, 0.25, 0.2968, 0.01461, 0.2968, 0.01461, 0.25, 0.25, 0.25, 0.01, 0.25, 0.01, 0.25, 0.25, 0.2032, 0.01461, 0.2032, 0.01461, 0.25, 0.25, 0.1582, 0.02827, 0.1582, 0.02827, 0.25, 0.25, 0.1167, 0.05045, 0.1167, 0.05045, 0.25, 0.25, 0.08029, 0.08029, 0.08029, 0.08029, 0.25, 0.25, 0.05045, 0.1167, 0.05045, 0.1167, 0.25, 0.25, 0.02827, 0.1582, 0.02827, 0.1582, 0.25, 0.25, 0.01461, 0.2032, 0.01461, 0.2032, 0.25, 0.25, 0.01, 0.25, 0.01, 0.25, 0.25, 0.25, 0.01461, 0.2968, 0.01461, 0.2968, 0.25, 0.25, 0.02827, 0.3418, 0.02827, 0.3418, 0.25, 0.25, 0.05045, 0.3833, 0.05045, 0.3833, 0.25, 0.25, 0.08029, 0.4197, 0.08029, 0.4197, 0.25, 0.25, 0.1167, 0.4496, 0.1167, 0.4496, 0.25, 0.25, 0.1582, 0.4717, 0.75, 0.49, 0.7968, 0.4854, 0.8418, 0.4717, 0.8833, 0.4496, 0.9197, 0.4197, 0.9496, 0.3833, 0.9717, 0.3418, 0.9854, 0.2968, 0.99, 0.25, 0.9854, 0.2032, 0.9717, 0.1582, 0.9496, 0.1167, 0.9197, 0.08029, 0.8833, 0.05045, 0.8418, 0.02827, 0.7968, 0.01461, 0.75, 0.01, 0.7032, 0.01461, 0.6582, 0.02827, 0.6167, 0.05045, 0.5803, 0.08029, 0.5504, 0.1167, 0.5283, 0.1582, 0.5146, 0.2032, 0.51, 0.25, 0.5146, 0.2968, 0.5283, 0.3418, 0.5504, 0.3833, 0.5803, 0.4197, 0.6167, 0.4496, 0.6582, 0.4717, 0.7032, 0.4854, 0.1582, 0.4717, 0.25, 0.25, 0.2032, 0.4854, 0.2032, 0.4854, 0.25, 0.25, 0.25, 0.49])
me_cone.update()
me_cylinder_005 = bpy.data.meshes.new('Cylinder.005')
me_cylinder_005.from_pydata([(0.0, 0.01, -1.0), (0.0, 0.01, 1.0), (0.00309, 0.009511, -1.0), (0.00309, 0.009511, 1.0), (0.005878, 0.00809, -1.0), (0.005878, 0.00809, 1.0), (0.00809, 0.005878, -1.0), (0.00809, 0.005878, 1.0), (0.009511, 0.00309, -1.0), (0.009511, 0.00309, 1.0), (0.01, 0.0, -1.0), (0.01, 0.0, 1.0), (0.009511, -0.00309, -1.0), (0.009511, -0.00309, 1.0), (0.00809, -0.005878, -1.0), (0.00809, -0.005878, 1.0), (0.005878, -0.00809, -1.0), (0.005878, -0.00809, 1.0), (0.00309, -0.009511, -1.0), (0.00309, -0.009511, 1.0), (0.0, -0.01, -1.0), (0.0, -0.01, 1.0), (-0.00309, -0.009511, -1.0), (-0.00309, -0.009511, 1.0), (-0.005878, -0.00809, -1.0), (-0.005878, -0.00809, 1.0), (-0.00809, -0.005878, -1.0), (-0.00809, -0.005878, 1.0), (-0.009511, -0.00309, -1.0), (-0.009511, -0.00309, 1.0), (-0.01, 0.0, -1.0), (-0.01, 0.0, 1.0), (-0.009511, 0.00309, -1.0), (-0.009511, 0.00309, 1.0), (-0.00809, 0.005878, -1.0), (-0.00809, 0.005878, 1.0), (-0.005878, 0.00809, -1.0), (-0.005878, 0.00809, 1.0), (-0.00309, 0.009511, -1.0), (-0.00309, 0.009511, 1.0)], [], [(0, 1, 3, 2), (2, 3, 5, 4), (4, 5, 7, 6), (6, 7, 9, 8), (8, 9, 11, 10), (10, 11, 13, 12), (12, 13, 15, 14), (14, 15, 17, 16), (16, 17, 19, 18), (18, 19, 21, 20), (20, 21, 23, 22), (22, 23, 25, 24), (24, 25, 27, 26), (26, 27, 29, 28), (28, 29, 31, 30), (30, 31, 33, 32), (32, 33, 35, 34), (34, 35, 37, 36), (36, 37, 39, 38), (38, 39, 1, 0)])
_uv = me_cylinder_005.uv_layers.new(name='UVMap')
_uv.uv.foreach_set('vector', [1.0, 0.0, 1.0, 1.0, 0.95, 1.0, 0.95, 0.0, 0.95, 0.0, 0.95, 1.0, 0.9, 1.0, 0.9, 0.0, 0.9, 0.0, 0.9, 1.0, 0.85, 1.0, 0.85, 0.0, 0.85, 0.0, 0.85, 1.0, 0.8, 1.0, 0.8, 0.0, 0.8, 0.0, 0.8, 1.0, 0.75, 1.0, 0.75, 0.0, 0.75, 0.0, 0.75, 1.0, 0.7, 1.0, 0.7, 0.0, 0.7, 0.0, 0.7, 1.0, 0.65, 1.0, 0.65, 0.0, 0.65, 0.0, 0.65, 1.0, 0.6, 1.0, 0.6, 0.0, 0.6, 0.0, 0.6, 1.0, 0.55, 1.0, 0.55, 0.0, 0.55, 0.0, 0.55, 1.0, 0.5, 1.0, 0.5, 0.0, 0.5, 0.0, 0.5, 1.0, 0.45, 1.0, 0.45, 0.0, 0.45, 0.0, 0.45, 1.0, 0.4, 1.0, 0.4, 0.0, 0.4, 0.0, 0.4, 1.0, 0.35, 1.0, 0.35, 0.0, 0.35, 0.0, 0.35, 1.0, 0.3, 1.0, 0.3, 0.0, 0.3, 0.0, 0.3, 1.0, 0.25, 1.0, 0.25, 0.0, 0.25, 0.0, 0.25, 1.0, 0.2, 1.0, 0.2, 0.0, 0.2, 0.0, 0.2, 1.0, 0.15, 1.0, 0.15, 0.0, 0.15, 0.0, 0.15, 1.0, 0.1, 1.0, 0.1, 0.0, 0.1, 0.0, 0.1, 1.0, 0.05, 1.0, 0.05, 0.0, 0.05, 0.0, 0.05, 1.0, -1.565e-07, 1.0, -1.565e-07, 0.0])
me_cylinder_005.materials.append(mat_material_004)
me_cylinder_005.update()
me_cylinder_006 = bpy.data.meshes.new('Cylinder.006')
me_cylinder_006.from_pydata([(-0.02288, -1.058, -0.4672), (1.199e-08, 0.3396, 0.5093), (-0.3337, -0.9974, -0.6436), (0.1018, 0.3235, 0.5093), (-0.6549, -0.8421, -0.4654), (0.1936, 0.2767, 0.5093), (-0.8757, -0.6036, -0.6453), (0.2664, 0.2038, 0.5093), (-1.054, -0.3018, -0.4558), (0.3132, 0.112, 0.5093), (-1.083, 0.03357, -0.648), (0.3293, 0.01027, 0.5093), (-1.054, 0.3513, -0.4516), (0.3132, -0.09149, 0.5093), (-0.8757, 0.6708, -0.6508), (0.2664, -0.1833, 0.5093), (-0.66, 0.8932, -0.4393), (0.1936, -0.2561, 0.5093), (-0.3337, 1.065, -0.6524), (0.1018, -0.3029, 0.5093), (-0.02288, 1.108, -0.4425), (1.199e-08, -0.319, 0.5093), (0.3362, 1.065, -0.6524), (-0.1018, -0.3029, 0.5093), (0.6143, 0.8932, -0.4393), (-0.1936, -0.2561, 0.5093), (0.8744, 0.6674, -0.6501), (-0.2664, -0.1833, 0.5093), (1.008, 0.3513, -0.4491), (-0.3132, -0.09149, 0.5093), (1.085, 0.03357, -0.648), (-0.3293, 0.01027, 0.5093), (1.008, -0.3018, -0.4558), (-0.3132, 0.112, 0.5093), (0.8782, -0.6036, -0.6453), (-0.2664, 0.2038, 0.5093), (0.6143, -0.8363, -0.4655), (-0.1936, 0.2767, 0.5093), (0.3362, -0.9974, -0.6436), (-0.1018, 0.3235, 0.5093), (-0.02123, -0.9047, -0.876), (-0.2898, -0.8543, -0.8782), (-0.5673, -0.7181, -0.8734), (-0.7581, -0.5142, -0.8736), (-0.912, -0.2512, -0.8668), (-0.937, 0.03623, -0.8661), (-0.912, 0.3131, -0.859), (-0.7581, 0.5866, -0.8586), (-0.5717, 0.7813, -0.8524), (-0.2898, 0.9268, -0.854), (-0.02123, 0.9665, -0.8499), (0.289, 0.9268, -0.854), (0.5293, 0.7813, -0.8524), (0.754, 0.5838, -0.8586), (0.8695, 0.3131, -0.859), (0.9362, 0.03623, -0.8661), (0.8695, -0.2512, -0.8668), (0.7573, -0.5142, -0.8736), (0.5293, -0.713, -0.8733), (0.289, -0.8543, -0.8782)], [], [(0, 1, 3, 2), (2, 3, 5, 4), (4, 5, 7, 6), (6, 7, 9, 8), (8, 9, 11, 10), (10, 11, 13, 12), (12, 13, 15, 14), (14, 15, 17, 16), (16, 17, 19, 18), (18, 19, 21, 20), (20, 21, 23, 22), (22, 23, 25, 24), (24, 25, 27, 26), (26, 27, 29, 28), (28, 29, 31, 30), (30, 31, 33, 32), (32, 33, 35, 34), (34, 35, 37, 36), (36, 37, 39, 38), (38, 39, 1, 0), (10, 12, 46, 45), (20, 22, 51, 50), (30, 32, 56, 55), (6, 8, 44, 43), (16, 18, 49, 48), (26, 28, 54, 53), (36, 38, 59, 58), (2, 4, 42, 41), (12, 14, 47, 46), (22, 24, 52, 51), (32, 34, 57, 56), (8, 10, 45, 44), (18, 20, 50, 49), (28, 30, 55, 54), (38, 0, 40, 59), (4, 6, 43, 42), (14, 16, 48, 47), (0, 2, 41, 40), (24, 26, 53, 52), (34, 36, 58, 57)])
_uv = me_cylinder_006.uv_layers.new(name='UVMap')
_uv.uv.foreach_set('vector', [1.0, 0.0, 1.0, 1.0, 0.95, 1.0, 0.95, 0.0, 0.95, 0.0, 0.95, 1.0, 0.9, 1.0, 0.9, 0.0, 0.9, 0.0, 0.9, 1.0, 0.85, 1.0, 0.85, 0.0, 0.85, 0.0, 0.85, 1.0, 0.8, 1.0, 0.8, 0.0, 0.8, 0.0, 0.8, 1.0, 0.75, 1.0, 0.75, 0.0, 0.75, 0.0, 0.75, 1.0, 0.7, 1.0, 0.7, 0.0, 0.7, 0.0, 0.7, 1.0, 0.65, 1.0, 0.65, 0.0, 0.65, 0.0, 0.65, 1.0, 0.6, 1.0, 0.6, 0.0, 0.6, 0.0, 0.6, 1.0, 0.55, 1.0, 0.55, 0.0, 0.55, 0.0, 0.55, 1.0, 0.5, 1.0, 0.5, 0.0, 0.5, 0.0, 0.5, 1.0, 0.45, 1.0, 0.45, 0.0, 0.45, 0.0, 0.45, 1.0, 0.4, 1.0, 0.4, 0.0, 0.4, 0.0, 0.4, 1.0, 0.35, 1.0, 0.35, 0.0, 0.35, 0.0, 0.35, 1.0, 0.3, 1.0, 0.3, 0.0, 0.3, 0.0, 0.3, 1.0, 0.25, 1.0, 0.25, 0.0, 0.25, 0.0, 0.25, 1.0, 0.2, 1.0, 0.2, 0.0, 0.2, 0.0, 0.2, 1.0, 0.15, 1.0, 0.15, 0.0, 0.15, 0.0, 0.15, 1.0, 0.1, 1.0, 0.1, 0.0, 0.1, 0.0, 0.1, 1.0, 0.05, 1.0, 0.05, 0.0, 0.05, 0.0, 0.05, 1.0, -1.565e-07, 1.0, -1.565e-07, 0.0, 0.75, 0.0, 0.7, 0.0, 0.7, 0.0, 0.75, 0.0, 0.5, 0.0, 0.45, 0.0, 0.45, 0.0, 0.5, 0.0, 0.25, 0.0, 0.2, 0.0, 0.2, 0.0, 0.25, 0.0, 0.85, 0.0, 0.8, 0.0, 0.8, 0.0, 0.85, 0.0, 0.6, 0.0, 0.55, 0.0, 0.55, 0.0, 0.6, 0.0, 0.35, 0.0, 0.3, 0.0, 0.3, 0.0, 0.35, 0.0, 0.1, 0.0, 0.05, 0.0, 0.05, 0.0, 0.1, 0.0, 0.95, 0.0, 0.9, 0.0, 0.9, 0.0, 0.95, 0.0, 0.7, 0.0, 0.65, 0.0, 0.65, 0.0, 0.7, 0.0, 0.45, 0.0, 0.4, 0.0, 0.4, 0.0, 0.45, 0.0, 0.2, 0.0, 0.15, 0.0, 0.15, 0.0, 0.2, 0.0, 0.8, 0.0, 0.75, 0.0, 0.75, 0.0, 0.8, 0.0, 0.55, 0.0, 0.5, 0.0, 0.5, 0.0, 0.55, 0.0, 0.3, 0.0, 0.25, 0.0, 0.25, 0.0, 0.3, 0.0, 0.05, 0.0, -1.565e-07, 0.0, -1.565e-07, 0.0, 0.05, 0.0, 0.9, 0.0, 0.85, 0.0, 0.85, 0.0, 0.9, 0.0, 0.65, 0.0, 0.6, 0.0, 0.6, 0.0, 0.65, 0.0, 1.0, 0.0, 0.95, 0.0, 0.95, 0.0, 1.0, 0.0, 0.4, 0.0, 0.35, 0.0, 0.35, 0.0, 0.4, 0.0, 0.15, 0.0, 0.1, 0.0, 0.1, 0.0, 0.15, 0.0])
me_cylinder_006.materials.append(mat_material_007)
me_cylinder_006.update()
me_cylinder_007 = bpy.data.meshes.new('Cylinder.007')
me_cylinder_007.from_pydata([(1.427e-08, 0.3306, -0.02624), (1.427e-08, 0.3306, 0.02624), (0.07357, 0.3223, -0.02624), (0.07357, 0.3223, 0.02624), (0.1434, 0.2979, -0.02624), (0.1434, 0.2979, 0.02624), (0.2061, 0.2585, -0.02624), (0.2061, 0.2585, 0.02624), (0.2585, 0.2061, -0.02624), (0.2585, 0.2061, 0.02624), (0.2979, 0.1434, -0.02624), (0.2979, 0.1434, 0.02624), (0.3223, 0.07357, -0.02624), (0.3223, 0.07357, 0.02624), (0.3306, -1.244e-08, -0.02624), (0.3306, -1.244e-08, 0.02624), (0.3223, -0.07357, -0.02624), (0.3223, -0.07357, 0.02624), (0.2979, -0.1434, -0.02624), (0.2979, -0.1434, 0.02624), (0.2585, -0.2061, -0.02624), (0.2585, -0.2061, 0.02624), (0.2061, -0.2585, -0.02624), (0.2061, -0.2585, 0.02624), (0.1434, -0.2979, -0.02624), (0.1434, -0.2979, 0.02624), (0.07357, -0.3223, -0.02624), (0.07357, -0.3223, 0.02624), (1.427e-08, -0.3306, -0.02624), (1.427e-08, -0.3306, 0.02624), (-0.07357, -0.3223, -0.02624), (-0.07357, -0.3223, 0.02624), (-0.1434, -0.2979, -0.02624), (-0.1434, -0.2979, 0.02624), (-0.2061, -0.2585, -0.02624), (-0.2061, -0.2585, 0.02624), (-0.2585, -0.2061, -0.02624), (-0.2585, -0.2061, 0.02624), (-0.2979, -0.1434, -0.02624), (-0.2979, -0.1434, 0.02624), (-0.3223, -0.07357, -0.02624), (-0.3223, -0.07357, 0.02624), (-0.3306, -1.244e-08, -0.02624), (-0.3306, -1.244e-08, 0.02624), (-0.3223, 0.07357, -0.02624), (-0.3223, 0.07357, 0.02624), (-0.2979, 0.1434, -0.02624), (-0.2979, 0.1434, 0.02624), (-0.2585, 0.2061, -0.02624), (-0.2585, 0.2061, 0.02624), (-0.2061, 0.2585, -0.02624), (-0.2061, 0.2585, 0.02624), (-0.1434, 0.2979, -0.02624), (-0.1434, 0.2979, 0.02624), (-0.07357, 0.3223, -0.02624), (-0.07357, 0.3223, 0.02624)], [], [(0, 1, 3, 2), (2, 3, 5, 4), (4, 5, 7, 6), (6, 7, 9, 8), (8, 9, 11, 10), (10, 11, 13, 12), (12, 13, 15, 14), (14, 15, 17, 16), (16, 17, 19, 18), (18, 19, 21, 20), (20, 21, 23, 22), (22, 23, 25, 24), (24, 25, 27, 26), (26, 27, 29, 28), (28, 29, 31, 30), (30, 31, 33, 32), (32, 33, 35, 34), (34, 35, 37, 36), (36, 37, 39, 38), (38, 39, 41, 40), (40, 41, 43, 42), (42, 43, 45, 44), (44, 45, 47, 46), (46, 47, 49, 48), (48, 49, 51, 50), (50, 51, 53, 52), (52, 53, 55, 54), (54, 55, 1, 0), (2, 4, 6, 8, 10, 12, 14, 16, 18, 20, 22, 24, 26, 28, 30, 32, 34, 36, 38, 40, 42, 44, 46, 48, 50, 52, 54, 0), (1, 55, 53, 51, 49, 47, 45, 43, 41, 39, 37, 35, 33, 31, 29, 27, 25, 23, 21, 19, 17, 15, 13, 11, 9, 7, 5, 3)])
_uv = me_cylinder_007.uv_layers.new(name='UVMap')
_uv.uv.foreach_set('vector', [1.0, 0.0, 1.0, 1.0, 0.9643, 1.0, 0.9643, 0.0, 0.9643, 0.0, 0.9643, 1.0, 0.9286, 1.0, 0.9286, 0.0, 0.9286, 0.0, 0.9286, 1.0, 0.8929, 1.0, 0.8929, 0.0, 0.8929, 0.0, 0.8929, 1.0, 0.8571, 1.0, 0.8571, 0.0, 0.8571, 0.0, 0.8571, 1.0, 0.8214, 1.0, 0.8214, 0.0, 0.8214, 0.0, 0.8214, 1.0, 0.7857, 1.0, 0.7857, 0.0, 0.7857, 0.0, 0.7857, 1.0, 0.75, 1.0, 0.75, 0.0, 0.75, 0.0, 0.75, 1.0, 0.7143, 1.0, 0.7143, 0.0, 0.7143, 0.0, 0.7143, 1.0, 0.6786, 1.0, 0.6786, 0.0, 0.6786, 0.0, 0.6786, 1.0, 0.6429, 1.0, 0.6429, 0.0, 0.6429, 0.0, 0.6429, 1.0, 0.6071, 1.0, 0.6071, 0.0, 0.6071, 0.0, 0.6071, 1.0, 0.5714, 1.0, 0.5714, 0.0, 0.5714, 0.0, 0.5714, 1.0, 0.5357, 1.0, 0.5357, 0.0, 0.5357, 0.0, 0.5357, 1.0, 0.5, 1.0, 0.5, 0.0, 0.5, 0.0, 0.5, 1.0, 0.4643, 1.0, 0.4643, 0.0, 0.4643, 0.0, 0.4643, 1.0, 0.4286, 1.0, 0.4286, 0.0, 0.4286, 0.0, 0.4286, 1.0, 0.3929, 1.0, 0.3929, 0.0, 0.3929, 0.0, 0.3929, 1.0, 0.3571, 1.0, 0.3571, 0.0, 0.3571, 0.0, 0.3571, 1.0, 0.3214, 1.0, 0.3214, 0.0, 0.3214, 0.0, 0.3214, 1.0, 0.2857, 1.0, 0.2857, 0.0, 0.2857, 0.0, 0.2857, 1.0, 0.25, 1.0, 0.25, 0.0, 0.25, 0.0, 0.25, 1.0, 0.2143, 1.0, 0.2143, 0.0, 0.2143, 0.0, 0.2143, 1.0, 0.1786, 1.0, 0.1786, 0.0, 0.1786, 0.0, 0.1786, 1.0, 0.1429, 1.0, 0.1429, 0.0, 0.1429, 0.0, 0.1429, 1.0, 0.1071, 1.0, 0.1071, 0.0, 0.1071, 0.0, 0.1071, 1.0, 0.07143, 1.0, 0.07143, 0.0, 0.07143, 0.0, 0.07143, 1.0, 0.03571, 1.0, 0.03571, 0.0, 0.03571, 0.0, 0.03571, 1.0, 1.565e-07, 1.0, 1.565e-07, 0.0, 0.9643, 0.0, 0.9286, 0.0, 0.8929, 0.0, 0.8571, 0.0, 0.8214, 0.0, 0.7857, 0.0, 0.75, 0.0, 0.7143, 0.0, 0.6786, 0.0, 0.6429, 0.0, 0.6071, 0.0, 0.5714, 0.0, 0.5357, 0.0, 0.5, 0.0, 0.4643, 0.0, 0.4286, 0.0, 0.3929, 0.0, 0.3571, 0.0, 0.3214, 0.0, 0.2857, 0.0, 0.25, 0.0, 0.2143, 0.0, 0.1786, 0.0, 0.1429, 0.0, 0.1071, 0.0, 0.07143, 0.0, 0.03571, 0.0, 1.565e-07, 0.0, 1.565e-07, 1.0, 0.03571, 1.0, 0.07143, 1.0, 0.1071, 1.0, 0.1429, 1.0, 0.1786, 1.0, 0.2143, 1.0, 0.25, 1.0, 0.2857, 1.0, 0.3214, 1.0, 0.3571, 1.0, 0.3929, 1.0, 0.4286, 1.0, 0.4643, 1.0, 0.5, 1.0, 0.5357, 1.0, 0.5714, 1.0, 0.6071, 1.0, 0.6429, 1.0, 0.6786, 1.0, 0.7143, 1.0, 0.75, 1.0, 0.7857, 1.0, 0.8214, 1.0, 0.8571, 1.0, 0.8929, 1.0, 0.9286, 1.0, 0.9643, 1.0])
me_cylinder_007.materials.append(mat_material_001)
me_cylinder_007.update()

# ---- objects
ob_camera = bpy.data.objects.new('Camera', cam_camera_003)
ob_sphere = bpy.data.objects.new('Sphere', me_sphere)
ob_cone = bpy.data.objects.new('Cone', me_cone)
ob_cylinder_003 = bpy.data.objects.new('Cylinder.003', me_cylinder_005)
ob_cylinder_001 = bpy.data.objects.new('Cylinder.001', me_cylinder_006)
ob_point = bpy.data.objects.new('Point', light_point)
ob_cylinder_002 = bpy.data.objects.new('Cylinder.002', me_cylinder_007)

# ---- transforms, parenting, visibility, modifiers, constraints
ob_camera.location = (6.878, 0.4114, -1.32)
ob_camera.rotation_euler = (1.857, 0.03051, 1.567)
ob_camera.scale = (0.6643, 0.6643, 0.6643)
ob_sphere.location = (-3.882e-05, 0.1169, 0.09182)
ob_cone.location = (-0.0001427, 0.1167, 0.32)
ob_cone.scale = (0.09078, 0.09078, 0.09078)
ob_cylinder_003.location = (0.000134, 0.1168, 1.367)
ob_cylinder_003.scale = (1.381, 1.381, 1.055)
ob_cylinder_001.location = (0.0, 0.1167, 1.0)
ob_cylinder_001.rotation_euler = (-0.01396, -0.0, 0.0)
ob_point.location = (-4.172e-07, -0.01936, 0.7601)
ob_cylinder_002.location = (0.004519, 0.1085, 2.415)
cam_camera_003.dof.focus_object = ob_cylinder_001

# ---- collection membership
scene.collection.objects.link(ob_camera)
col_collection.objects.link(ob_sphere)
col_collection.objects.link(ob_cone)
col_collection.objects.link(ob_cylinder_003)
col_collection.objects.link(ob_cylinder_001)
col_collection.objects.link(ob_point)
col_collection.objects.link(ob_cylinder_002)

# ---- scene / render settings (as saved in the file)
scene.camera = ob_camera
scene.frame_start = 1; scene.frame_end = 250; scene.frame_set(0)
scene.render.engine = 'BLENDER_EEVEE_NEXT'
scene.cycles.sampling_pattern = 'TABULATED_SOBOL'
scene.eevee.use_gtao = True
scene.view_settings.view_transform = 'Filmic'
bpy.context.view_layer.update()
